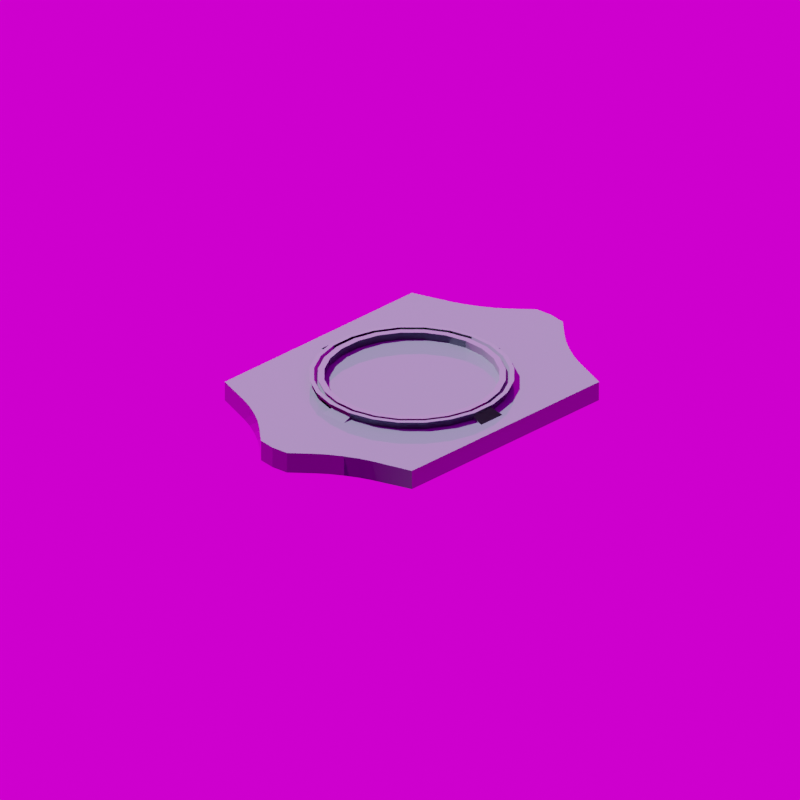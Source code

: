 # Source: iss_itdp_icon.blend  (saved by Blender 4.2.66; exported with 4.5.12 LTS)
import bpy
from mathutils import Matrix  # noqa: F401  (used for matrix-valued properties, if any)

bpy.ops.wm.read_factory_settings(use_empty=True)
scene = bpy.context.scene
scene.name = 'Scene'

# ---- collections
col_add_model_here = bpy.data.collections.new('ADD MODEL HERE!'); scene.collection.children.link(col_add_model_here)
col_lighting___cameras = bpy.data.collections.new('Lighting & Cameras'); scene.collection.children.link(col_lighting___cameras)
col_directions = bpy.data.collections.new('Directions'); scene.collection.children.link(col_directions)

# ---- images (referenced by path relative to the original .blend; pixels are not part of the script)
import os
ASSET_DIR = os.environ.get("B2B_ASSET_DIR", "")  # directory of the original .blend (textures are referenced by path, not embedded)
HERE = os.path.dirname(os.path.abspath(__file__))  # packed textures are extracted next to this script under _unpacked/

def load_image(name, relpath, width, height, colorspace="sRGB"):
    """Load a texture the original file referenced (path relative to the .blend, or extracted next to this script)."""
    p = next((c for c in (os.path.join(HERE, relpath), os.path.join(ASSET_DIR, relpath)) if relpath and os.path.exists(c)), "")
    if p:
        img = bpy.data.images.load(p, check_existing=True)
        img.name = name
    else:  # same state as the original file: an image datablock whose file is absent (Cycles renders it pink)
        img = bpy.data.images.new(name, width, height)
        img.source = "FILE"
        img.filepath = "//" + (relpath or name)
    img.colorspace_settings.name = colorspace
    return img
img_iss_itdp_iss_itdp_ambiant_occlusion_jpg = load_image('iss_itdp_iss_itdp_ambiant_occlusion.jpg', 'iss_itdp_iss_itdp_ambiant_occlusion.jpg', 1024, 1024, 'Non-Color')
img_iss_itdp_iss_itdp_albedo_jpg = load_image('iss_itdp_iss_itdp_albedo.jpg', 'iss_itdp_iss_itdp_albedo.jpg', 1024, 1024, 'sRGB')
img_iss_itdp_iss_itdp_normal_jpg = load_image('iss_itdp_iss_itdp_normal.jpg', 'iss_itdp_iss_itdp_normal.jpg', 1024, 1024, 'Non-Color')
img_iss_itdp_iss_itdp_metallic_jpg = load_image('iss_itdp_iss_itdp_metallic.jpg', 'iss_itdp_iss_itdp_metallic.jpg', 1024, 1024, 'Non-Color')
img_sunset_exr = load_image('sunset.exr', 'sunset.exr', 1024, 1024, 'Linear Rec.709')

# ---- materials (node trees are filled in below, after node groups)
mat_ksp2_paintable_material = bpy.data.materials.new('KSP2 Paintable material')
mat_ksp2_paintable_material.use_transparent_shadow = False

# ---- node groups
ng_ksp2paintable = bpy.data.node_groups.new('KSP2Paintable', 'ShaderNodeTree')
_s = ng_ksp2paintable.interface.new_socket(name='Shader', in_out='OUTPUT', socket_type='NodeSocketShader')
_s = ng_ksp2paintable.interface.new_socket(name='Base Paint', in_out='INPUT', socket_type='NodeSocketColor')
_s.default_value = (0.3864, 0.402, 0.4287, 1.0)
_s = ng_ksp2paintable.interface.new_socket(name='Base Paint Opacity', in_out='INPUT', socket_type='NodeSocketFloat')
_s.default_value = 1.0
_s.min_value = 0.0
_s.max_value = 1.0
_s = ng_ksp2paintable.interface.new_socket(name='Accent Paint', in_out='INPUT', socket_type='NodeSocketColor')
_s.default_value = (0.1413, 0.1651, 0.2307, 1.0)
_s = ng_ksp2paintable.interface.new_socket(name='Accent Paint Opacity', in_out='INPUT', socket_type='NodeSocketFloat')
_s.default_value = 1.0
_s.min_value = 0.0
_s.max_value = 1.0
_s = ng_ksp2paintable.interface.new_socket(name='Diffuse', in_out='INPUT', socket_type='NodeSocketColor')
_s.default_value = (0.8, 0.8, 0.8, 1.0)
_s = ng_ksp2paintable.interface.new_socket(name='Metallic', in_out='INPUT', socket_type='NodeSocketFloat')
_s.subtype = 'FACTOR'
_s.min_value = 0.0
_s.max_value = 1.0
_s = ng_ksp2paintable.interface.new_socket(name='Smoothness (Metallic Alpha)', in_out='INPUT', socket_type='NodeSocketColor')
_s = ng_ksp2paintable.interface.new_socket(name='Normal Map', in_out='INPUT', socket_type='NodeSocketColor')
_s.default_value = (0.5, 0.5, 1.0, 1.0)
_s = ng_ksp2paintable.interface.new_socket(name='PaintMap', in_out='INPUT', socket_type='NodeSocketColor')
_s.default_value = (0.8, 0.8, 0.8, 1.0)
_s = ng_ksp2paintable.interface.new_socket(name='PM Smooth (Alpha)', in_out='INPUT', socket_type='NodeSocketColor')
_s = ng_ksp2paintable.interface.new_socket(name='Occlusion', in_out='INPUT', socket_type='NodeSocketColor')
_s = ng_ksp2paintable.interface.new_socket(name='Occlusion Strength', in_out='INPUT', socket_type='NodeSocketFloat')
_s.default_value = 0.5
_s.min_value = 0.0
_s.max_value = 1.0
_N = ng_ksp2paintable.nodes; _L = ng_ksp2paintable.links
n0 = _N.new('ShaderNodeInvert'); n0.name = 'Invert'; n0.location = (-503, 171)
n1 = _N.new('ShaderNodeBsdfPrincipled'); n1.name = 'Principled BSDF'; n1.location = (-285, 513)
n1.distribution = 'GGX'
n1.subsurface_method = 'RANDOM_WALK_SKIN'
n1.inputs[3].default_value = 1.45
n1.inputs[27].default_value = (0.0, 0.0, 0.0, 1.0)
n1.inputs[28].default_value = 1.0
n2 = _N.new('ShaderNodeBsdfPrincipled'); n2.name = 'Principled BSDF.001'; n2.location = (-158, -275)
n2.distribution = 'GGX'
n2.subsurface_method = 'RANDOM_WALK_SKIN'
n2.inputs[3].default_value = 1.45
n2.inputs[27].default_value = (0.0, 0.0, 0.0, 1.0)
n2.inputs[28].default_value = 1.0
n3 = _N.new('ShaderNodeMixShader'); n3.name = 'Mix Shader'; n3.location = (172, 510)
n4 = _N.new('ShaderNodeMix'); n4.name = 'Mix.001'; n4.location = (-7, 337)
n4.data_type = 'RGBA'
n4.inputs[6].default_value = (0.0, 0.0, 0.0, 1.0)
n5 = _N.new('ShaderNodeNormalMap'); n5.name = 'Normal Map'; n5.location = (-731, -155)
n6 = _N.new('ShaderNodeMixShader'); n6.name = 'Mix Shader.001'; n6.location = (513, 523)
n7 = _N.new('ShaderNodeMix'); n7.name = 'Mix.003'; n7.location = (273, 368)
n7.data_type = 'RGBA'
n7.inputs[6].default_value = (0.0, 0.0, 0.0, 1.0)
n8 = _N.new('ShaderNodeBsdfPrincipled'); n8.name = 'Principled BSDF.002'; n8.location = (223, -70)
n8.distribution = 'GGX'
n8.subsurface_method = 'RANDOM_WALK_SKIN'
n8.inputs[3].default_value = 1.45
n8.inputs[27].default_value = (0.0, 0.0, 0.0, 1.0)
n8.inputs[28].default_value = 1.0
n9 = _N.new('ShaderNodeSeparateColor'); n9.name = 'Separate Color'; n9.location = (-700, -416)
n10 = _N.new('NodeGroupOutput'); n10.name = 'Group Output'; n10.location = (703, -48)
n11 = _N.new('ShaderNodeInvert'); n11.name = 'Invert.001'; n11.location = (-685, -618)
n12 = _N.new('ShaderNodeMix'); n12.name = 'Mix.002'; n12.location = (-42, -53)
n12.data_type = 'RGBA'
n12.blend_type = 'MULTIPLY'
n12.inputs[0].default_value = 1.0
n13 = _N.new('ShaderNodeMix'); n13.name = 'Mix'; n13.location = (-418, -351)
n13.data_type = 'RGBA'
n13.blend_type = 'MULTIPLY'
n13.inputs[0].default_value = 1.0
n14 = _N.new('ShaderNodeMix'); n14.name = 'Mix.004'; n14.location = (-505, 512)
n14.data_type = 'RGBA'
n14.blend_type = 'MULTIPLY'
n15 = _N.new('NodeGroupInput'); n15.name = 'Group Input'; n15.location = (-1394, 79)
_L.new(n6.outputs[0], n10.inputs[0])
_L.new(n14.outputs[2], n1.inputs[0])
_L.new(n15.outputs[5], n1.inputs[1])
_L.new(n15.outputs[6], n0.inputs[1])
_L.new(n15.outputs[7], n5.inputs[1])
_L.new(n15.outputs[8], n9.inputs[0])
_L.new(n15.outputs[9], n11.inputs[1])
_L.new(n0.outputs[0], n1.inputs[2])
_L.new(n5.outputs[0], n1.inputs[5])
_L.new(n13.outputs[2], n2.inputs[0])
_L.new(n9.outputs[2], n13.inputs[7])
_L.new(n1.outputs[0], n3.inputs[1])
_L.new(n4.outputs[2], n3.inputs[0])
_L.new(n2.outputs[0], n3.inputs[2])
_L.new(n9.outputs[1], n4.inputs[7])
_L.new(n11.outputs[0], n2.inputs[2])
_L.new(n12.outputs[2], n8.inputs[0])
_L.new(n9.outputs[2], n12.inputs[7])
_L.new(n11.outputs[0], n8.inputs[2])
_L.new(n3.outputs[0], n6.inputs[1])
_L.new(n7.outputs[2], n6.inputs[0])
_L.new(n8.outputs[0], n6.inputs[2])
_L.new(n9.outputs[0], n7.inputs[7])
_L.new(n5.outputs[0], n2.inputs[5])
_L.new(n5.outputs[0], n8.inputs[5])
_L.new(n15.outputs[0], n13.inputs[6])
_L.new(n15.outputs[2], n12.inputs[6])
_L.new(n15.outputs[3], n7.inputs[0])
_L.new(n15.outputs[1], n4.inputs[0])
_L.new(n15.outputs[4], n14.inputs[6])
_L.new(n15.outputs[10], n14.inputs[7])
_L.new(n15.outputs[11], n14.inputs[0])
n10.is_active_output = True

# ---- material node trees
mat_ksp2_paintable_material.use_nodes = True; mat_ksp2_paintable_material.node_tree.nodes.clear()
_N = mat_ksp2_paintable_material.node_tree.nodes; _L = mat_ksp2_paintable_material.node_tree.links
n0 = _N.new('NodeFrame'); n0.name = 'Frame.003'; n0.location = (955, -272)
n0.label = 'PaintMap '
n0.width = 300
n1 = _N.new('NodeFrame'); n1.name = 'Frame.009'; n1.location = (1443, -264)
n1.label = 'Important Note:'
n1.width = 938
n1.label_size = 25
n2 = _N.new('NodeFrame'); n2.name = 'Frame.010'; n2.location = (30, -46)
n2.label = 'If not using an occlusion texture, set occlusion strength to 0.'
n2.width = 878
n2.label_size = 30
n3 = _N.new('NodeFrame'); n3.name = 'Frame.005'; n3.location = (1441, 450)
n3.label = 'Directions:'
n3.width = 934
n3.label_size = 25
n4 = _N.new('NodeFrame'); n4.name = 'Frame.006'; n4.location = (30, -46)
n4.label = ' Assign your Textures to the corresponding nodes.'
n4.width = 874
n4.label_size = 35
n5 = _N.new('NodeFrame'); n5.name = 'Frame.007'; n5.location = (1443, 314)
n5.label = 'Important Note:'
n5.width = 938
n5.label_size = 25
n6 = _N.new('NodeFrame'); n6.name = 'Frame.008'; n6.location = (30, -46)
n6.label = 'Metallic, Normal, and AO maps *need* to be set as Non-Color.'
n6.width = 878
n6.label_size = 30
n7 = _N.new('NodeFrame'); n7.name = 'Frame.004'; n7.location = (964, -649)
n7.label = 'AO (Occlusion) Map'
n7.width = 300
n8 = _N.new('NodeFrame'); n8.name = 'Frame'; n8.location = (957, 746)
n8.label = 'DIffuse Texture'
n8.width = 298
n9 = _N.new('NodeFrame'); n9.name = 'Frame.001'; n9.location = (988, 353)
n9.label = 'Metallic-Smoothness Texture'
n9.width = 300
n10 = _N.new('NodeFrame'); n10.name = 'Frame.002'; n10.location = (648, 64)
n10.label = 'Normal Map'
n10.width = 300
n11 = _N.new('ShaderNodeTexImage'); n11.name = 'Image Texture.004'; n11.location = (30, -40)
n12 = _N.new('ShaderNodeGroup'); n12.name = 'KSP2_Paintable'; n12.location = (1522, 139)
n12.label = 'KSP2 Paintable'
n12.width = 247
n12.node_tree = ng_ksp2paintable
n12.inputs[0].default_value = (0.3864, 0.402, 0.4287, 1.0)
n12.inputs[1].default_value = 1.0
n12.inputs[2].default_value = (0.1413, 0.1651, 0.2307, 1.0)
n12.inputs[3].default_value = 1.0
n12.inputs[11].default_value = 1.0
n13 = _N.new('ShaderNodeOutputMaterial'); n13.name = 'Material Output'; n13.location = (1853, 134)
n14 = _N.new('ShaderNodeTexImage'); n14.name = 'Image Texture'; n14.location = (30, -40)
n14.image = img_iss_itdp_iss_itdp_ambiant_occlusion_jpg
n15 = _N.new('ShaderNodeTexImage'); n15.name = 'Image Texture.001'; n15.location = (30, -40)
n15.width = 238
n15.image = img_iss_itdp_iss_itdp_albedo_jpg
n16 = _N.new('ShaderNodeTexImage'); n16.name = 'Image Texture.003'; n16.location = (30, -40)
n16.image = img_iss_itdp_iss_itdp_normal_jpg
n17 = _N.new('ShaderNodeTexImage'); n17.name = 'Image Texture.002'; n17.location = (30, -40)
n17.image = img_iss_itdp_iss_itdp_metallic_jpg
n2.parent = n1
n4.parent = n3
n6.parent = n5
n11.parent = n0
n14.parent = n7
n15.parent = n8
n16.parent = n10
n17.parent = n9
_L.new(n12.outputs[0], n13.inputs[0])
_L.new(n15.outputs[0], n12.inputs[4])
_L.new(n17.outputs[0], n12.inputs[5])
_L.new(n17.outputs[1], n12.inputs[6])
_L.new(n11.outputs[0], n12.inputs[8])
_L.new(n11.outputs[1], n12.inputs[9])
_L.new(n14.outputs[0], n12.inputs[10])
_L.new(n16.outputs[0], n12.inputs[7])
n13.is_active_output = True

# ---- world
world_world_001 = bpy.data.worlds.new('World.001'); scene.world = world_world_001
world_world_001.use_nodes = True; world_world_001.node_tree.nodes.clear()
_N = world_world_001.node_tree.nodes; _L = world_world_001.node_tree.links
n0 = _N.new('ShaderNodeBackground'); n0.name = 'Background'; n0.location = (10, 300)
n1 = _N.new('ShaderNodeOutputWorld'); n1.name = 'World Output'; n1.location = (300, 300)
n2 = _N.new('ShaderNodeTexEnvironment'); n2.name = 'Texture d’environnement'; n2.location = (-280, 280)
n2.image = img_sunset_exr
_L.new(n0.outputs[0], n1.inputs[0])
_L.new(n2.outputs[0], n0.inputs[0])
n1.is_active_output = True
world_world_001.use_sun_shadow = False
world_world_001.sun_shadow_jitter_overblur = 0.0

# ---- cameras
cam_camera = bpy.data.cameras.new('Camera')
cam_camera.type = 'ORTHO'
cam_camera.ortho_scale = 3.5
cam_camera_001 = bpy.data.cameras.new('Camera.001')
cam_camera_001.type = 'ORTHO'
cam_camera_001.ortho_scale = 4.0
cam_camera_002 = bpy.data.cameras.new('Camera.002')
cam_camera_002.type = 'ORTHO'
cam_camera_002.ortho_scale = 9.1
cam_camera_002.shift_x = -0.19
cam_camera_003 = bpy.data.cameras.new('Camera.003')
cam_camera_003.type = 'ORTHO'
cam_camera_003.ortho_scale = 4.0
cam_camera_004 = bpy.data.cameras.new('Camera.004')
cam_camera_004.type = 'ORTHO'
cam_camera_004.ortho_scale = 2.0
cam_camera_005 = bpy.data.cameras.new('Camera.005')
cam_camera_005.type = 'ORTHO'
cam_camera_005.ortho_scale = 9.4
cam_camera_006 = bpy.data.cameras.new('Camera.006')
cam_camera_006.type = 'ORTHO'
cam_camera_006.ortho_scale = 9.0

# ---- lights
light_sun = bpy.data.lights.new('Sun', 'SUN')
light_sun.transmission_factor = 0.0
light_sun.energy = 7.0
light_sun.shadow_soft_size = 0.125

# ---- meshes
me_cube_001 = bpy.data.meshes.new('Cube.001')
me_cube_001.from_pydata([(-1.0, -1.0, -1.0), (-1.0, -1.0, 1.0), (-1.0, 1.0, -1.0), (-1.0, 1.0, 1.0), (1.0, -1.0, -1.0), (1.0, -1.0, 1.0), (1.0, 1.0, -1.0), (1.0, 1.0, 1.0), (-1.0, -1.0, 0.0), (-1.0, 1.0, 0.0), (1.0, 1.0, 0.0), (1.0, -1.0, 0.0), (-1.281, 0.0, -1.088), (-1.474, -0.1387, -1.072), (-1.49, 0.0, -1.074), (-1.474, 0.1387, -1.072), (-1.281, 0.0, 1.088), (-1.474, 0.1387, 1.072), (-1.49, 0.0, 1.074), (-1.474, -0.1387, 1.072), (1.281, 0.0, -1.088), (1.474, 0.1387, -1.072), (1.49, 0.0, -1.074), (1.474, -0.1387, -1.072), (1.281, 0.0, 1.088), (1.474, -0.1387, 1.072), (1.49, 0.0, 1.074), (1.474, 0.1387, 1.072), (1.474, 0.1387, 0.0), (1.49, 0.0, 0.0), (1.474, -0.1387, 0.0), (-1.474, -0.1387, 0.0), (-1.49, 0.0, 0.0), (-1.474, 0.1387, 0.0), (-1.109, -0.6812, -1.039), (-1.333, -0.2982, -1.069), (-1.229, -0.246, -1.076), (-1.148, -0.5864, -1.049), (-1.205, -0.4803, -1.059), (-1.269, -0.3791, -1.065), (-1.333, 0.2982, -1.069), (-1.109, 0.6812, -1.039), (-1.229, 0.246, -1.076), (-1.269, 0.3791, -1.065), (-1.205, 0.4803, -1.059), (-1.148, 0.5864, -1.049), (-1.109, 0.6812, 1.039), (-1.333, 0.2982, 1.069), (-1.229, 0.246, 1.076), (-1.148, 0.5864, 1.049), (-1.205, 0.4803, 1.059), (-1.269, 0.3791, 1.065), (-1.333, -0.2982, 1.069), (-1.109, -0.6812, 1.039), (-1.229, -0.246, 1.076), (-1.269, -0.3791, 1.065), (-1.205, -0.4803, 1.059), (-1.148, -0.5864, 1.049), (1.109, 0.6812, -1.039), (1.333, 0.2982, -1.069), (1.229, 0.246, -1.076), (1.148, 0.5864, -1.049), (1.205, 0.4803, -1.059), (1.269, 0.3791, -1.065), (1.333, -0.2982, -1.069), (1.109, -0.6812, -1.039), (1.229, -0.246, -1.076), (1.269, -0.3791, -1.065), (1.205, -0.4803, -1.059), (1.148, -0.5864, -1.049), (1.109, -0.6812, 1.039), (1.333, -0.2982, 1.069), (1.229, -0.246, 1.076), (1.148, -0.5864, 1.049), (1.205, -0.4803, 1.059), (1.269, -0.3791, 1.065), (1.333, 0.2982, 1.069), (1.109, 0.6812, 1.039), (1.229, 0.246, 1.076), (1.269, 0.3791, 1.065), (1.205, 0.4803, 1.059), (1.148, 0.5864, 1.049), (1.109, 0.6812, 0.0), (1.333, 0.2982, 0.0), (1.148, 0.5864, 0.0), (1.205, 0.4803, 0.0), (1.269, 0.3791, 0.0), (1.333, -0.2982, 0.0), (1.109, -0.6812, 0.0), (1.269, -0.3791, 0.0), (1.205, -0.4803, 0.0), (1.148, -0.5864, 0.0), (-1.109, -0.6812, 0.0), (-1.333, -0.2982, 0.0), (-1.148, -0.5864, 0.0), (-1.205, -0.4803, 0.0), (-1.269, -0.3791, 0.0), (-1.333, 0.2982, 0.0), (-1.109, 0.6812, 0.0), (-1.269, 0.3791, 0.0), (-1.205, 0.4803, 0.0), (-1.148, 0.5864, 0.0)], [], [(60, 59, 21, 20), (9, 3, 7, 10), (11, 5, 1, 8), (2, 6, 58, 60, 20, 12, 42, 41), (87, 64, 23, 30), (70, 72, 24, 16, 54, 53, 1, 5), (97, 40, 15, 33), (4, 11, 8, 0), (27, 28, 83, 76), (72, 71, 25, 24), (2, 9, 10, 6), (19, 31, 93, 52), (48, 47, 17, 16), (7, 3, 46, 48, 16, 24, 78, 77), (31, 13, 35, 93), (13, 14, 12), (14, 15, 12), (41, 98, 9, 2), (47, 97, 33, 17), (17, 18, 16), (18, 19, 16), (8, 1, 53, 92), (28, 21, 59, 83), (21, 22, 20), (22, 23, 20), (65, 88, 11, 4), (71, 87, 30, 25), (25, 26, 24), (26, 27, 24), (10, 7, 77, 82), (23, 64, 66, 20), (30, 23, 22, 29), (29, 22, 21, 28), (6, 10, 82, 58), (88, 70, 5, 11), (25, 30, 29, 26), (26, 29, 28, 27), (27, 76, 78, 24), (15, 40, 42, 12), (33, 15, 14, 32), (32, 14, 13, 31), (0, 8, 92, 34), (98, 46, 3, 9), (17, 33, 32, 18), (18, 32, 31, 19), (19, 52, 54, 16), (34, 36, 12, 20, 66, 65, 4, 0), (34, 37, 36), (37, 38, 36), (38, 39, 36), (39, 35, 36), (40, 43, 42), (43, 44, 42), (44, 45, 42), (45, 41, 42), (46, 49, 48), (49, 50, 48), (50, 51, 48), (51, 47, 48), (52, 55, 54), (55, 56, 54), (56, 57, 54), (57, 53, 54), (58, 61, 60), (61, 62, 60), (62, 63, 60), (63, 59, 60), (64, 67, 66), (67, 68, 66), (68, 69, 66), (69, 65, 66), (70, 73, 72), (73, 74, 72), (74, 75, 72), (75, 71, 72), (76, 79, 78), (79, 80, 78), (80, 81, 78), (81, 77, 78), (88, 65, 69, 91), (91, 69, 68, 90), (90, 68, 67, 89), (89, 67, 64, 87), (58, 82, 84, 61), (61, 84, 85, 62), (62, 85, 86, 63), (63, 86, 83, 59), (70, 88, 91, 73), (73, 91, 90, 74), (74, 90, 89, 75), (75, 89, 87, 71), (82, 77, 81, 84), (84, 81, 80, 85), (85, 80, 79, 86), (86, 79, 76, 83), (98, 41, 45, 101), (101, 45, 44, 100), (100, 44, 43, 99), (99, 43, 40, 97), (34, 92, 94, 37), (37, 94, 95, 38), (38, 95, 96, 39), (39, 96, 93, 35), (46, 98, 101, 49), (49, 101, 100, 50), (50, 100, 99, 51), (51, 99, 97, 47), (92, 53, 57, 94), (94, 57, 56, 95), (95, 56, 55, 96), (96, 55, 52, 93), (36, 35, 13, 12)])
me_cube_001.polygons.foreach_set('use_smooth', [True] * 112)
_k = set([(0, 4), (0, 8), (0, 34), (1, 5), (1, 8), (1, 53), (2, 6), (2, 9), (2, 41), (3, 7), (3, 9), (3, 46), (4, 11), (4, 65), (5, 11), (5, 70), (6, 10), (6, 58), (7, 10), (7, 77), (13, 14), (13, 31), (13, 35), (14, 15), (15, 33), (15, 40), (17, 18), (17, 33), (17, 47), (18, 19), (19, 31), (19, 52), (21, 22), (21, 28), (21, 59), (22, 23), (23, 30), (23, 64), (25, 26), (25, 30), (25, 71), (26, 27), (27, 28), (27, 76), (34, 37), (35, 39), (37, 38), (38, 39), (40, 43), (41, 45), (43, 44), (44, 45), (46, 49), (47, 51), (49, 50), (50, 51), (52, 55), (53, 57), (55, 56), (56, 57), (58, 61), (59, 63), (61, 62), (62, 63), (64, 67), (65, 69), (67, 68), (68, 69), (70, 73), (71, 75), (73, 74), (74, 75), (76, 79), (77, 81), (79, 80), (80, 81)])
me_cube_001.attributes.new('sharp_edge', 'BOOLEAN', 'EDGE').data.foreach_set('value', [ (min(e.vertices), max(e.vertices)) in _k for e in me_cube_001.edges])
_uv = me_cube_001.uv_layers.new(name='CarteUV')
_uv.uv.foreach_set('vector', [0.4133, 0.3447, 0.4199, 0.3578, 0.3997, 0.3758, 0.3822, 0.3513, 0.001967, 0.5059, 0.001967, 0.3794, 0.1296, 0.3794, 0.1296, 0.5059, 0.7173, 0.2544, 0.5908, 0.2544, 0.5908, 0.001259, 0.7173, 0.001259, 0.5087, 0.06264, 0.5087, 0.3157, 0.4684, 0.3295, 0.4133, 0.3447, 0.3822, 0.3513, 0.3822, 0.02706, 0.4133, 0.03367, 0.4684, 0.04886, 0.5284, 0.1366, 0.5284, 0.2719, 0.5105, 0.2723, 0.5105, 0.1366, 0.0416, 0.04886, 0.09667, 0.03367, 0.1278, 0.02706, 0.1278, 0.3513, 0.09667, 0.3447, 0.0416, 0.3295, 0.001259, 0.3157, 0.001259, 0.06264, 0.4221, 0.4773, 0.5574, 0.4773, 0.5578, 0.5038, 0.4221, 0.5038, 0.8439, 0.2544, 0.7173, 0.2544, 0.7173, 0.001259, 0.8439, 0.001259, 0.254, 0.3702, 0.254, 0.5059, 0.2275, 0.5059, 0.2275, 0.3707, 0.09667, 0.03367, 0.09008, 0.02056, 0.1103, 0.002592, 0.1278, 0.02706, 0.001967, 0.6325, 0.001967, 0.5059, 0.1296, 0.5059, 0.1296, 0.6325, 0.2868, 0.5359, 0.4224, 0.5359, 0.4224, 0.5539, 0.2872, 0.5539, 0.1589, 0.3447, 0.1655, 0.3578, 0.1454, 0.3758, 0.1278, 0.3513, 0.2544, 0.06264, 0.2544, 0.3157, 0.214, 0.3295, 0.1589, 0.3447, 0.1278, 0.3513, 0.1278, 0.02706, 0.1589, 0.03367, 0.214, 0.04886, 0.4224, 0.5359, 0.5581, 0.5359, 0.5577, 0.5539, 0.4224, 0.5539, 0.3646, 0.002592, 0.3822, 0.0005768, 0.3822, 0.02706, 0.3822, 0.0005768, 0.3997, 0.002592, 0.3822, 0.02706, 0.5536, 0.4212, 0.4221, 0.4212, 0.4221, 0.3794, 0.5487, 0.3794, 0.2869, 0.4773, 0.4221, 0.4773, 0.4221, 0.5038, 0.2864, 0.5038, 0.1454, 0.3758, 0.1278, 0.3778, 0.1278, 0.3513, 0.1278, 0.3778, 0.1103, 0.3758, 0.1278, 0.3513, 0.5458, 0.1354, 0.5458, 0.008812, 0.5737, 0.003878, 0.5737, 0.1354, 0.254, 0.5059, 0.254, 0.6416, 0.2275, 0.6411, 0.2275, 0.5059, 0.3997, 0.3758, 0.3822, 0.3778, 0.3822, 0.3513, 0.3822, 0.3778, 0.3646, 0.3758, 0.3822, 0.3513, 0.5766, 0.5347, 0.5766, 0.4032, 0.6045, 0.4032, 0.6045, 0.5297, 0.5284, 0.001398, 0.5284, 0.1366, 0.5105, 0.1366, 0.5105, 0.0009747, 0.1103, 0.002592, 0.1278, 0.0005768, 0.1278, 0.02706, 0.1278, 0.0005768, 0.1454, 0.002592, 0.1278, 0.02706, 0.1296, 0.5059, 0.1296, 0.3794, 0.1713, 0.3744, 0.1713, 0.5059, 0.3646, 0.3758, 0.3444, 0.3578, 0.351, 0.3447, 0.3822, 0.3513, 0.2843, 0.5059, 0.2843, 0.6416, 0.2701, 0.6419, 0.2701, 0.5059, 0.2701, 0.5059, 0.2701, 0.6419, 0.254, 0.6416, 0.254, 0.5059, 0.1296, 0.6325, 0.1296, 0.5059, 0.1713, 0.5059, 0.1713, 0.6374, 0.5766, 0.4032, 0.5766, 0.2717, 0.6045, 0.2766, 0.6045, 0.4032, 0.2843, 0.3702, 0.2843, 0.5059, 0.2701, 0.5059, 0.2701, 0.3699, 0.2701, 0.3699, 0.2701, 0.5059, 0.254, 0.5059, 0.254, 0.3702, 0.1454, 0.002592, 0.1655, 0.02056, 0.1589, 0.03367, 0.1278, 0.02706, 0.3997, 0.002592, 0.4199, 0.02056, 0.4133, 0.03367, 0.3822, 0.02706, 0.4221, 0.5038, 0.5578, 0.5038, 0.5581, 0.52, 0.4221, 0.52, 0.4221, 0.52, 0.5581, 0.52, 0.5578, 0.5342, 0.4221, 0.5342, 0.5458, 0.2619, 0.5458, 0.1354, 0.5737, 0.1354, 0.5737, 0.2668, 0.4221, 0.4212, 0.2906, 0.4212, 0.2956, 0.3794, 0.4221, 0.3794, 0.2864, 0.5038, 0.4221, 0.5038, 0.4221, 0.52, 0.2861, 0.52, 0.2861, 0.52, 0.4221, 0.52, 0.4221, 0.5342, 0.2864, 0.5342, 0.1103, 0.3758, 0.09008, 0.3578, 0.09667, 0.3447, 0.1278, 0.3513, 0.296, 0.04886, 0.351, 0.03367, 0.3822, 0.02706, 0.3822, 0.3513, 0.351, 0.3447, 0.296, 0.3295, 0.2556, 0.3157, 0.2556, 0.06264, 0.296, 0.04886, 0.308, 0.04386, 0.351, 0.03367, 0.308, 0.04386, 0.3214, 0.03673, 0.351, 0.03367, 0.3214, 0.03673, 0.3342, 0.02855, 0.351, 0.03367, 0.3342, 0.02855, 0.3444, 0.02056, 0.351, 0.03367, 0.4199, 0.02056, 0.4301, 0.02855, 0.4133, 0.03367, 0.4301, 0.02855, 0.443, 0.03673, 0.4133, 0.03367, 0.443, 0.03673, 0.4564, 0.04386, 0.4133, 0.03367, 0.4564, 0.04386, 0.4684, 0.04886, 0.4133, 0.03367, 0.214, 0.3295, 0.202, 0.3345, 0.1589, 0.3447, 0.202, 0.3345, 0.1886, 0.3416, 0.1589, 0.3447, 0.1886, 0.3416, 0.1758, 0.3498, 0.1589, 0.3447, 0.1758, 0.3498, 0.1655, 0.3578, 0.1589, 0.3447, 0.09008, 0.3578, 0.07983, 0.3498, 0.09667, 0.3447, 0.07983, 0.3498, 0.06702, 0.3416, 0.09667, 0.3447, 0.06702, 0.3416, 0.0536, 0.3345, 0.09667, 0.3447, 0.0536, 0.3345, 0.0416, 0.3295, 0.09667, 0.3447, 0.4684, 0.3295, 0.4564, 0.3345, 0.4133, 0.3447, 0.4564, 0.3345, 0.443, 0.3416, 0.4133, 0.3447, 0.443, 0.3416, 0.4301, 0.3498, 0.4133, 0.3447, 0.4301, 0.3498, 0.4199, 0.3578, 0.4133, 0.3447, 0.3444, 0.3578, 0.3342, 0.3498, 0.351, 0.3447, 0.3342, 0.3498, 0.3214, 0.3416, 0.351, 0.3447, 0.3214, 0.3416, 0.308, 0.3345, 0.351, 0.3447, 0.308, 0.3345, 0.296, 0.3295, 0.351, 0.3447, 0.0416, 0.04886, 0.0536, 0.04386, 0.09667, 0.03367, 0.0536, 0.04386, 0.06702, 0.03673, 0.09667, 0.03367, 0.06702, 0.03673, 0.07983, 0.02855, 0.09667, 0.03367, 0.07983, 0.02855, 0.09008, 0.02056, 0.09667, 0.03367, 0.1655, 0.02056, 0.1758, 0.02855, 0.1589, 0.03367, 0.1758, 0.02855, 0.1886, 0.03673, 0.1589, 0.03367, 0.1886, 0.03673, 0.202, 0.04386, 0.1589, 0.03367, 0.202, 0.04386, 0.214, 0.04886, 0.1589, 0.03367, 0.5766, 0.4032, 0.5766, 0.5347, 0.5687, 0.536, 0.5687, 0.4032, 0.5687, 0.4032, 0.5687, 0.536, 0.5607, 0.5371, 0.5607, 0.4032, 0.5446, 0.1366, 0.5446, 0.2706, 0.5364, 0.2715, 0.5364, 0.1366, 0.5364, 0.1366, 0.5364, 0.2715, 0.5284, 0.2719, 0.5284, 0.1366, 0.1713, 0.6374, 0.1713, 0.5059, 0.1842, 0.5059, 0.1842, 0.6387, 0.1842, 0.6387, 0.1842, 0.5059, 0.1994, 0.5059, 0.1994, 0.6399, 0.1994, 0.6399, 0.1994, 0.5059, 0.2146, 0.5059, 0.2146, 0.6407, 0.2146, 0.6407, 0.2146, 0.5059, 0.2275, 0.5059, 0.2275, 0.6411, 0.5766, 0.2717, 0.5766, 0.4032, 0.5687, 0.4032, 0.5687, 0.2704, 0.5687, 0.2704, 0.5687, 0.4032, 0.5607, 0.4032, 0.5607, 0.2692, 0.5446, 0.002685, 0.5446, 0.1366, 0.5364, 0.1366, 0.5364, 0.001822, 0.5364, 0.001822, 0.5364, 0.1366, 0.5284, 0.1366, 0.5284, 0.001398, 0.1713, 0.5059, 0.1713, 0.3744, 0.1842, 0.3731, 0.1842, 0.5059, 0.1842, 0.5059, 0.1842, 0.3731, 0.1994, 0.3719, 0.1994, 0.5059, 0.1994, 0.5059, 0.1994, 0.3719, 0.2146, 0.3711, 0.2146, 0.5059, 0.2146, 0.5059, 0.2146, 0.3711, 0.2275, 0.3707, 0.2275, 0.5059, 0.4221, 0.4212, 0.5536, 0.4212, 0.5549, 0.4341, 0.4221, 0.4341, 0.4221, 0.4341, 0.5549, 0.4341, 0.5561, 0.4493, 0.4221, 0.4493, 0.4221, 0.4493, 0.5561, 0.4493, 0.5569, 0.4645, 0.4221, 0.4645, 0.4221, 0.4645, 0.5569, 0.4645, 0.5574, 0.4773, 0.4221, 0.4773, 0.5737, 0.2668, 0.5737, 0.1354, 0.5815, 0.1354, 0.5815, 0.2681, 0.5815, 0.2681, 0.5815, 0.1354, 0.5895, 0.1354, 0.5895, 0.2693, 0.5564, 0.5701, 0.4224, 0.5701, 0.4224, 0.5619, 0.5572, 0.5619, 0.5572, 0.5619, 0.4224, 0.5619, 0.4224, 0.5539, 0.5577, 0.5539, 0.2906, 0.4212, 0.4221, 0.4212, 0.4221, 0.4341, 0.2893, 0.4341, 0.2893, 0.4341, 0.4221, 0.4341, 0.4221, 0.4493, 0.2882, 0.4493, 0.2882, 0.4493, 0.4221, 0.4493, 0.4221, 0.4645, 0.2873, 0.4645, 0.2873, 0.4645, 0.4221, 0.4645, 0.4221, 0.4773, 0.2869, 0.4773, 0.5737, 0.1354, 0.5737, 0.003878, 0.5815, 0.002576, 0.5815, 0.1354, 0.5815, 0.1354, 0.5815, 0.002576, 0.5895, 0.001404, 0.5895, 0.1354, 0.4224, 0.5701, 0.2885, 0.5701, 0.2876, 0.5619, 0.4224, 0.5619, 0.4224, 0.5619, 0.2876, 0.5619, 0.2872, 0.5539, 0.4224, 0.5539, 0.351, 0.03367, 0.3444, 0.02056, 0.3646, 0.002592, 0.3822, 0.02706])
me_cube_001.materials.append(mat_ksp2_paintable_material)
me_cube_001.update()
me_cube_001.normals_split_custom_set([tuple(v) for v in zip(*[iter([0.01512, 0.07349, -0.9972, 0.0374, 0.06133, -0.9974, 0.04949, 0.04306, -0.9978, 0.02716, -8.33e-09, -0.9996, 0.0, 1.0, 0.0, 0.0, 1.0, 0.0, 0.0, 1.0, 0.0, 0.0, 1.0, 0.0, 0.0, -1.0, 0.0, 0.0, -1.0, 0.0, 0.0, -1.0, 0.0, 0.0, -1.0, 0.0, -1.287e-08, 0.0855, -0.9963, -1.287e-08, 0.0855, -0.9963, -0.00663, 0.08364, -0.9965, 0.01512, 0.07349, -0.9972, 0.02716, -8.33e-09, -0.9996, -0.02716, 8.33e-09, -0.9996, -0.01512, 0.07349, -0.9972, 0.00663, 0.08364, -0.9965, 0.7681, -0.6404, 0.0, 0.7677, -0.6408, 0.0, 0.7468, -0.665, 0.0, 0.7468, -0.665, 0.0, -0.00663, -0.08364, 0.9965, 0.01512, -0.07349, 0.9972, 0.02716, 7.14e-09, 0.9996, -0.02716, -8.33e-09, 0.9996, -0.01512, -0.07349, 0.9972, 0.00663, -0.08364, 0.9965, -2.574e-08, -0.0855, 0.9963, -2.574e-08, -0.0855, 0.9963, -0.7681, 0.6404, 0.0, -0.7677, 0.6408, 0.0, -0.7468, 0.665, 0.0, -0.7468, 0.665, 0.0, 0.0, -1.0, 0.0, 0.0, -1.0, 0.0, 0.0, -1.0, 0.0, 0.0, -1.0, 0.0, 0.7468, 0.665, 0.0, 0.7468, 0.665, 0.0, 0.7681, 0.6404, 0.0, 0.7677, 0.6408, 0.0, 0.01512, -0.07349, 0.9972, 0.0374, -0.06133, 0.9974, 0.04949, -0.04306, 0.9978, 0.02716, 7.14e-09, 0.9996, 0.0, 1.0, 0.0, 0.0, 1.0, 0.0, 0.0, 1.0, 0.0, 0.0, 1.0, 0.0, -0.7468, -0.665, 0.0, -0.7468, -0.665, 0.0, -0.7681, -0.6404, 0.0, -0.7677, -0.6408, 0.0, -0.01512, 0.07349, 0.9972, -0.0374, 0.06133, 0.9974, -0.04949, 0.04306, 0.9978, -0.02716, -8.33e-09, 0.9996, 1.287e-08, 0.0855, 0.9963, 1.287e-08, 0.0855, 0.9963, 0.00663, 0.08364, 0.9965, -0.01512, 0.07349, 0.9972, -0.02716, -8.33e-09, 0.9996, 0.02716, 7.14e-09, 0.9996, 0.01512, 0.07349, 0.9972, -0.00663, 0.08364, 0.9965, -0.7468, -0.665, 0.0, -0.7468, -0.665, 0.0, -0.7677, -0.6408, 0.0, -0.7681, -0.6404, 0.0, -0.04949, -0.04306, -0.9978, -0.06275, 0.0, -0.998, -0.02716, 8.33e-09, -0.9996, -0.06275, 0.0, -0.998, -0.04949, 0.04306, -0.9978, -0.02716, 8.33e-09, -0.9996, -0.9345, 0.356, 0.0, -0.9353, 0.3539, 0.0, -0.9463, 0.3233, 0.0, -0.9463, 0.3233, 0.0, -0.7677, 0.6408, 0.0, -0.7681, 0.6404, 0.0, -0.7468, 0.665, 0.0, -0.7468, 0.665, 0.0, -0.04949, 0.04306, 0.9978, -0.06275, 0.0, 0.998, -0.02716, -8.33e-09, 0.9996, -0.06275, 0.0, 0.998, -0.04949, -0.04306, 0.9978, -0.02716, -8.33e-09, 0.9996, -0.9463, -0.3233, 0.0, -0.9463, -0.3233, 0.0, -0.9345, -0.356, 0.0, -0.9353, -0.3539, 0.0, 0.7468, 0.665, 0.0, 0.7468, 0.665, 0.0, 0.7677, 0.6408, 0.0, 0.7681, 0.6404, 0.0, 0.04949, 0.04306, -0.9978, 0.06275, 0.0, -0.998, 0.02716, -8.33e-09, -0.9996, 0.06275, 0.0, -0.998, 0.04949, -0.04306, -0.9978, 0.02716, -8.33e-09, -0.9996, 0.9345, -0.356, 0.0, 0.9353, -0.3539, 0.0, 0.9463, -0.3233, 0.0, 0.9463, -0.3233, 0.0, 0.7677, -0.6408, 0.0, 0.7681, -0.6404, 0.0, 0.7468, -0.665, 0.0, 0.7468, -0.665, 0.0, 0.04949, -0.04306, 0.9978, 0.06275, 0.0, 0.998, 0.02716, 7.14e-09, 0.9996, 0.06275, 0.0, 0.998, 0.04949, 0.04306, 0.9978, 0.02716, 7.14e-09, 0.9996, 0.9463, 0.3233, 0.0, 0.9463, 0.3233, 0.0, 0.9345, 0.356, 0.0, 0.9353, 0.3539, 0.0, 0.04949, -0.04306, -0.9978, 0.0374, -0.06133, -0.9974, 0.01512, -0.07349, -0.9972, 0.02716, -8.33e-09, -0.9996, 0.9935, -0.114, 0.0, 0.9935, -0.114, 0.0, 1.0, 0.0, 0.0, 1.0, 0.0, 0.0, 1.0, 0.0, 0.0, 1.0, 0.0, 0.0, 0.9935, 0.114, 0.0, 0.9935, 0.114, 0.0, 0.9463, 0.3233, 0.0, 0.9463, 0.3233, 0.0, 0.9353, 0.3539, 0.0, 0.9345, 0.356, 0.0, 0.9353, -0.3539, 0.0, 0.9345, -0.356, 0.0, 0.9463, -0.3233, 0.0, 0.9463, -0.3233, 0.0, 0.9935, -0.114, 0.0, 0.9935, -0.114, 0.0, 1.0, 0.0, 0.0, 1.0, 0.0, 0.0, 1.0, 0.0, 0.0, 1.0, 0.0, 0.0, 0.9935, 0.114, 0.0, 0.9935, 0.114, 0.0, 0.04949, 0.04306, 0.9978, 0.0374, 0.06133, 0.9974, 0.01512, 0.07349, 0.9972, 0.02716, 7.14e-09, 0.9996, -0.04949, 0.04306, -0.9978, -0.0374, 0.06133, -0.9974, -0.01512, 0.07349, -0.9972, -0.02716, 8.33e-09, -0.9996, -0.9935, 0.114, 0.0, -0.9935, 0.114, 0.0, -1.0, 0.0, 0.0, -1.0, 0.0, 0.0, -1.0, 0.0, 0.0, -1.0, 0.0, 0.0, -0.9935, -0.114, 0.0, -0.9935, -0.114, 0.0, -0.9463, -0.3233, 0.0, -0.9463, -0.3233, 0.0, -0.9353, -0.3539, 0.0, -0.9345, -0.356, 0.0, -0.9353, 0.3539, 0.0, -0.9345, 0.356, 0.0, -0.9463, 0.3233, 0.0, -0.9463, 0.3233, 0.0, -0.9935, 0.114, 0.0, -0.9935, 0.114, 0.0, -1.0, 0.0, 0.0, -1.0, 0.0, 0.0, -1.0, 0.0, 0.0, -1.0, 0.0, 0.0, -0.9935, -0.114, 0.0, -0.9935, -0.114, 0.0, -0.04949, -0.04306, 0.9978, -0.0374, -0.06133, 0.9974, -0.01512, -0.07349, 0.9972, -0.02716, -8.33e-09, 0.9996, 0.00663, -0.08364, -0.9965, -0.01512, -0.07349, -0.9972, -0.02716, 8.33e-09, -0.9996, 0.02716, -8.33e-09, -0.9996, 0.01512, -0.07349, -0.9972, -0.00663, -0.08364, -0.9965, 2.574e-08, -0.0855, -0.9963, 2.574e-08, -0.0855, -0.9963, 0.00663, -0.08364, -0.9965, 0.1576, -0.03958, -0.9867, -0.01512, -0.07349, -0.9972, 0.1576, -0.03958, -0.9867, 0.02554, -0.07083, -0.9972, -0.01512, -0.07349, -0.9972, 0.02554, -0.07083, -0.9972, -0.01828, -0.07266, -0.9972, -0.01512, -0.07349, -0.9972, -0.01828, -0.07266, -0.9972, -0.0374, -0.06133, -0.9974, -0.01512, -0.07349, -0.9972, -0.0374, 0.06133, -0.9974, -0.01828, 0.07266, -0.9972, -0.01512, 0.07349, -0.9972, -0.01828, 0.07266, -0.9972, 0.02554, 0.07083, -0.9972, -0.01512, 0.07349, -0.9972, 0.02554, 0.07083, -0.9972, 0.1576, 0.03958, -0.9867, -0.01512, 0.07349, -0.9972, 0.1576, 0.03958, -0.9867, 0.00663, 0.08364, -0.9965, -0.01512, 0.07349, -0.9972, 0.00663, 0.08364, 0.9965, 0.1576, 0.03958, 0.9867, -0.01512, 0.07349, 0.9972, 0.1576, 0.03958, 0.9867, 0.02554, 0.07083, 0.9972, -0.01512, 0.07349, 0.9972, 0.02554, 0.07083, 0.9972, -0.01828, 0.07266, 0.9972, -0.01512, 0.07349, 0.9972, -0.01828, 0.07266, 0.9972, -0.0374, 0.06133, 0.9974, -0.01512, 0.07349, 0.9972, -0.0374, -0.06133, 0.9974, -0.01828, -0.07266, 0.9972, -0.01512, -0.07349, 0.9972, -0.01828, -0.07266, 0.9972, 0.02554, -0.07083, 0.9972, -0.01512, -0.07349, 0.9972, 0.02554, -0.07083, 0.9972, 0.1576, -0.03958, 0.9867, -0.01512, -0.07349, 0.9972, 0.1576, -0.03958, 0.9867, 0.00663, -0.08364, 0.9965, -0.01512, -0.07349, 0.9972, -0.00663, 0.08364, -0.9965, -0.1576, 0.03958, -0.9867, 0.01512, 0.07349, -0.9972, -0.1576, 0.03958, -0.9867, -0.02554, 0.07083, -0.9972, 0.01512, 0.07349, -0.9972, -0.02554, 0.07083, -0.9972, 0.01828, 0.07266, -0.9972, 0.01512, 0.07349, -0.9972, 0.01828, 0.07266, -0.9972, 0.0374, 0.06133, -0.9974, 0.01512, 0.07349, -0.9972, 0.0374, -0.06133, -0.9974, 0.01828, -0.07266, -0.9972, 0.01512, -0.07349, -0.9972, 0.01828, -0.07266, -0.9972, -0.02554, -0.07083, -0.9972, 0.01512, -0.07349, -0.9972, -0.02554, -0.07083, -0.9972, -0.1576, -0.03958, -0.9867, 0.01512, -0.07349, -0.9972, -0.1576, -0.03958, -0.9867, -0.00663, -0.08364, -0.9965, 0.01512, -0.07349, -0.9972, -0.00663, -0.08364, 0.9965, -0.1576, -0.03958, 0.9867, 0.01512, -0.07349, 0.9972, -0.1576, -0.03958, 0.9867, -0.02554, -0.07083, 0.9972, 0.01512, -0.07349, 0.9972, -0.02554, -0.07083, 0.9972, 0.01828, -0.07266, 0.9972, 0.01512, -0.07349, 0.9972, 0.01828, -0.07266, 0.9972, 0.0374, -0.06133, 0.9974, 0.01512, -0.07349, 0.9972, 0.0374, 0.06133, 0.9974, 0.01828, 0.07266, 0.9972, 0.01512, 0.07349, 0.9972, 0.01828, 0.07266, 0.9972, -0.02554, 0.07083, 0.9972, 0.01512, 0.07349, 0.9972, -0.02554, 0.07083, 0.9972, -0.1576, 0.03958, 0.9867, 0.01512, 0.07349, 0.9972, -0.1576, 0.03958, 0.9867, -0.00663, 0.08364, 0.9965, 0.01512, 0.07349, 0.9972, 0.9353, -0.3539, 0.0, 0.9345, -0.356, 0.0, 0.9031, -0.4295, 0.0, 0.9042, -0.4271, 0.0, 0.9042, -0.4271, 0.0, 0.9031, -0.4295, 0.0, 0.8628, -0.5056, 0.0, 0.8636, -0.5041, 0.0, 0.8636, -0.5041, 0.0, 0.8628, -0.5056, 0.0, 0.8157, -0.5784, 0.0, 0.8165, -0.5773, 0.0, 0.8165, -0.5773, 0.0, 0.8157, -0.5784, 0.0, 0.7677, -0.6408, 0.0, 0.7681, -0.6404, 0.0, 0.9345, 0.356, 0.0, 0.9353, 0.3539, 0.0, 0.9042, 0.4271, 0.0, 0.9031, 0.4295, 0.0, 0.9031, 0.4295, 0.0, 0.9042, 0.4271, 0.0, 0.8636, 0.5041, 0.0, 0.8628, 0.5056, 0.0, 0.8628, 0.5056, 0.0, 0.8636, 0.5041, 0.0, 0.8165, 0.5773, 0.0, 0.8157, 0.5784, 0.0, 0.8157, 0.5784, 0.0, 0.8165, 0.5773, 0.0, 0.7681, 0.6404, 0.0, 0.7677, 0.6408, 0.0, 0.9345, -0.356, 0.0, 0.9353, -0.3539, 0.0, 0.9042, -0.4271, 0.0, 0.9031, -0.4295, 0.0, 0.9031, -0.4295, 0.0, 0.9042, -0.4271, 0.0, 0.8636, -0.5041, 0.0, 0.8628, -0.5056, 0.0, 0.8628, -0.5056, 0.0, 0.8636, -0.5041, 0.0, 0.8165, -0.5773, 0.0, 0.8157, -0.5784, 0.0, 0.8157, -0.5784, 0.0, 0.8165, -0.5773, 0.0, 0.7681, -0.6404, 0.0, 0.7677, -0.6408, 0.0, 0.9353, 0.3539, 0.0, 0.9345, 0.356, 0.0, 0.9031, 0.4295, 0.0, 0.9042, 0.4271, 0.0, 0.9042, 0.4271, 0.0, 0.9031, 0.4295, 0.0, 0.8628, 0.5056, 0.0, 0.8636, 0.5041, 0.0, 0.8636, 0.5041, 0.0, 0.8628, 0.5056, 0.0, 0.8157, 0.5784, 0.0, 0.8165, 0.5773, 0.0, 0.8165, 0.5773, 0.0, 0.8157, 0.5784, 0.0, 0.7677, 0.6408, 0.0, 0.7681, 0.6404, 0.0, -0.9353, 0.3539, 0.0, -0.9345, 0.356, 0.0, -0.9031, 0.4295, 0.0, -0.9042, 0.4271, 0.0, -0.9042, 0.4271, 0.0, -0.9031, 0.4295, 0.0, -0.8628, 0.5056, 0.0, -0.8636, 0.5041, 0.0, -0.8636, 0.5041, 0.0, -0.8628, 0.5056, 0.0, -0.8157, 0.5784, 0.0, -0.8165, 0.5773, 0.0, -0.8165, 0.5773, 0.0, -0.8157, 0.5784, 0.0, -0.7677, 0.6408, 0.0, -0.7681, 0.6404, 0.0, -0.9345, -0.356, 0.0, -0.9353, -0.3539, 0.0, -0.9042, -0.4271, 0.0, -0.9031, -0.4295, 0.0, -0.9031, -0.4295, 0.0, -0.9042, -0.4271, 0.0, -0.8636, -0.5041, 0.0, -0.8628, -0.5056, 0.0, -0.8628, -0.5056, 0.0, -0.8636, -0.5041, 0.0, -0.8165, -0.5773, 0.0, -0.8157, -0.5784, 0.0, -0.8157, -0.5784, 0.0, -0.8165, -0.5773, 0.0, -0.7681, -0.6404, 0.0, -0.7677, -0.6408, 0.0, -0.9345, 0.356, 0.0, -0.9353, 0.3539, 0.0, -0.9042, 0.4271, 0.0, -0.9031, 0.4295, 0.0, -0.9031, 0.4295, 0.0, -0.9042, 0.4271, 0.0, -0.8636, 0.5041, 0.0, -0.8628, 0.5056, 0.0, -0.8628, 0.5056, 0.0, -0.8636, 0.5041, 0.0, -0.8165, 0.5773, 0.0, -0.8157, 0.5784, 0.0, -0.8157, 0.5784, 0.0, -0.8165, 0.5773, 0.0, -0.7681, 0.6404, 0.0, -0.7677, 0.6408, 0.0, -0.9353, -0.3539, 0.0, -0.9345, -0.356, 0.0, -0.9031, -0.4295, 0.0, -0.9042, -0.4271, 0.0, -0.9042, -0.4271, 0.0, -0.9031, -0.4295, 0.0, -0.8628, -0.5056, 0.0, -0.8636, -0.5041, 0.0, -0.8636, -0.5041, 0.0, -0.8628, -0.5056, 0.0, -0.8157, -0.5784, 0.0, -0.8165, -0.5773, 0.0, -0.8165, -0.5773, 0.0, -0.8157, -0.5784, 0.0, -0.7677, -0.6408, 0.0, -0.7681, -0.6404, 0.0, -0.01512, -0.07349, -0.9972, -0.0374, -0.06133, -0.9974, -0.04949, -0.04306, -0.9978, -0.02716, 8.33e-09, -0.9996])] * 3)])
me_cylindre_003 = bpy.data.meshes.new('Cylindre.003')
me_cylindre_003.from_pydata([(0.0, 0.9193, 0.1664), (0.0, 1.0, 1.0), (0.2379, 0.888, 0.1664), (0.2588, 0.9659, 1.0), (0.4597, 0.7962, 0.1664), (0.5, 0.866, 1.0), (0.6501, 0.6501, 0.1664), (0.7071, 0.7071, 1.0), (0.7962, 0.4597, 0.1664), (0.866, 0.5, 1.0), (0.888, 0.2379, 0.1664), (0.9659, 0.2588, 1.0), (0.9193, 0.0, 0.1664), (1.0, 0.0, 1.0), (0.888, -0.2379, 0.1664), (0.9659, -0.2588, 1.0), (0.7962, -0.4597, 0.1664), (0.866, -0.5, 1.0), (0.6501, -0.6501, 0.1664), (0.7071, -0.7071, 1.0), (0.4597, -0.7962, 0.1664), (0.5, -0.866, 1.0), (0.2379, -0.888, 0.1664), (0.2588, -0.9659, 1.0), (0.0, -0.9193, 0.1664), (0.0, -1.0, 1.0), (-0.2379, -0.888, 0.1664), (-0.2588, -0.9659, 1.0), (-0.4597, -0.7962, 0.1664), (-0.5, -0.866, 1.0), (-0.6501, -0.6501, 0.1664), (-0.7071, -0.7071, 1.0), (-0.7962, -0.4597, 0.1664), (-0.866, -0.5, 1.0), (-0.888, -0.2379, 0.1664), (-0.9659, -0.2588, 1.0), (-0.9193, 0.0, 0.1664), (-1.0, 0.0, 1.0), (-0.888, 0.2379, 0.1664), (-0.9659, 0.2588, 1.0), (-0.7962, 0.4597, 0.1664), (-0.866, 0.5, 1.0), (-0.6501, 0.6501, 0.1664), (-0.7071, 0.7071, 1.0), (-0.4597, 0.7962, 0.1664), (-0.5, 0.866, 1.0), (-0.2379, 0.888, 0.1664), (-0.2588, 0.9659, 1.0), (0.0, 0.9553, 0.1664), (0.2472, 0.9227, 0.1664), (0.4776, 0.8273, 0.1664), (0.6755, 0.6755, 0.1664), (0.8273, 0.4776, 0.1664), (0.9227, 0.2472, 0.1664), (0.9553, 0.0, 0.1664), (0.9227, -0.2472, 0.1664), (0.8273, -0.4776, 0.1664), (0.6755, -0.6755, 0.1664), (0.4776, -0.8273, 0.1664), (0.2472, -0.9227, 0.1664), (0.0, -0.9553, 0.1664), (-0.2472, -0.9227, 0.1664), (-0.4776, -0.8273, 0.1664), (-0.6755, -0.6755, 0.1664), (-0.8273, -0.4776, 0.1664), (-0.9227, -0.2472, 0.1664), (-0.9553, 0.0, 0.1664), (-0.9227, 0.2472, 0.1664), (-0.8273, 0.4776, 0.1664), (-0.6755, 0.6755, 0.1664), (-0.4776, 0.8273, 0.1664), (-0.2472, 0.9227, 0.1664), (-5.236e-10, 0.8746, 1.566), (0.2264, 0.8448, 1.566), (0.4373, 0.7574, 1.566), (0.6184, 0.6184, 1.566), (0.7574, 0.4373, 1.566), (0.8448, 0.2264, 1.566), (0.8746, 0.0, 1.566), (0.8448, -0.2264, 1.566), (0.7574, -0.4373, 1.566), (0.6184, -0.6184, 1.566), (0.4373, -0.7574, 1.566), (0.2264, -0.8448, 1.566), (-5.236e-10, -0.8746, 1.566), (-0.2264, -0.8448, 1.566), (-0.4373, -0.7574, 1.566), (-0.6184, -0.6184, 1.566), (-0.7574, -0.4373, 1.566), (-0.8448, -0.2264, 1.566), (-0.8746, 0.0, 1.566), (-0.8448, 0.2264, 1.566), (-0.7574, 0.4373, 1.566), (-0.6184, 0.6184, 1.566), (-0.4373, 0.7574, 1.566), (-0.2264, 0.8448, 1.566), (0.0, 1.0, 0.1664), (0.2588, 0.9659, 0.1664), (0.5, 0.866, 0.1664), (0.7071, 0.7071, 0.1664), (0.866, 0.5, 0.1664), (0.9659, 0.2588, 0.1664), (1.0, 0.0, 0.1664), (0.9659, -0.2588, 0.1664), (0.866, -0.5, 0.1664), (0.7071, -0.7071, 0.1664), (0.5, -0.866, 0.1664), (0.2588, -0.9659, 0.1664), (0.0, -1.0, 0.1664), (-0.2588, -0.9659, 0.1664), (-0.5, -0.866, 0.1664), (-0.7071, -0.7071, 0.1664), (-0.866, -0.5, 0.1664), (-0.9659, -0.2588, 0.1664), (-1.0, 0.0, 0.1664), (-0.9659, 0.2588, 0.1664), (-0.866, 0.5, 0.1664), (-0.7071, 0.7071, 0.1664), (-0.5, 0.866, 0.1664), (-0.2588, 0.9659, 0.1664), (0.0, 0.8746, 0.1664), (0.2264, 0.8448, 0.1664), (0.4373, 0.7574, 0.1664), (0.6184, 0.6184, 0.1664), (0.7574, 0.4373, 0.1664), (0.8448, 0.2264, 0.1664), (0.8746, 0.0, 0.1664), (0.8448, -0.2264, 0.1664), (0.7574, -0.4373, 0.1664), (0.6184, -0.6184, 0.1664), (0.4373, -0.7574, 0.1664), (0.2264, -0.8448, 0.1664), (0.0, -0.8746, 0.1664), (-0.2264, -0.8448, 0.1664), (-0.4373, -0.7574, 0.1664), (-0.6184, -0.6184, 0.1664), (-0.7574, -0.4373, 0.1664), (-0.8448, -0.2264, 0.1664), (-0.8746, 0.0, 0.1664), (-0.8448, 0.2264, 0.1664), (-0.7574, 0.4373, 0.1664), (-0.6184, 0.6184, 0.1664), (-0.4373, 0.7574, 0.1664), (-0.2264, 0.8448, 0.1664), (-1.578e-10, 1.023, -0.168), (0.2649, 0.9884, -0.168), (0.5117, 0.8862, -0.168), (0.7236, 0.7236, -0.168), (0.8862, 0.5117, -0.168), (0.9884, 0.2649, -0.168), (1.023, -2.009e-10, -0.168), (0.9884, -0.2649, -0.168), (0.8862, -0.5117, -0.168), (0.7236, -0.7236, -0.168), (0.5117, -0.8862, -0.168), (0.2649, -0.9884, -0.168), (-1.578e-10, -1.023, -0.168), (-0.2649, -0.9884, -0.168), (-0.5117, -0.8862, -0.168), (-0.7236, -0.7236, -0.168), (-0.8862, -0.5117, -0.168), (-0.9884, -0.2649, -0.168), (-1.023, -2.009e-10, -0.168), (-0.9884, 0.2649, -0.168), (-0.8862, 0.5117, -0.168), (-0.7236, 0.7236, -0.168), (-0.5117, 0.8862, -0.168), (-0.2649, 0.9884, -0.168), (-1.578e-10, 0.9775, -0.168), (0.253, 0.9442, -0.168), (0.4888, 0.8466, -0.168), (0.6912, 0.6912, -0.168), (0.8466, 0.4888, -0.168), (0.9442, 0.253, -0.168), (0.9775, -2.009e-10, -0.168), (0.9442, -0.253, -0.168), (0.8466, -0.4888, -0.168), (0.6912, -0.6912, -0.168), (0.4888, -0.8466, -0.168), (0.253, -0.9442, -0.168), (-1.578e-10, -0.9775, -0.168), (-0.253, -0.9442, -0.168), (-0.4888, -0.8466, -0.168), (-0.6912, -0.6912, -0.168), (-0.8466, -0.4888, -0.168), (-0.9442, -0.253, -0.168), (-0.9775, -2.009e-10, -0.168), (-0.9442, 0.253, -0.168), (-0.8466, 0.4888, -0.168), (-0.6912, 0.6912, -0.168), (-0.4888, 0.8466, -0.168), (-0.253, 0.9442, -0.168), (0.0, 0.8746, -0.1482), (0.2264, 0.8448, -0.1482), (0.4373, 0.7574, -0.1482), (0.6184, 0.6184, -0.1482), (0.7574, 0.4373, -0.1482), (0.8448, 0.2264, -0.1482), (0.8746, 0.0, -0.1482), (0.8448, -0.2264, -0.1482), (0.7574, -0.4373, -0.1482), (0.6184, -0.6184, -0.1482), (0.4373, -0.7574, -0.1482), (0.2264, -0.8448, -0.1482), (0.0, -0.8746, -0.1482), (-0.2264, -0.8448, -0.1482), (-0.4373, -0.7574, -0.1482), (-0.6184, -0.6184, -0.1482), (-0.7574, -0.4373, -0.1482), (-0.8448, -0.2264, -0.1482), (-0.8746, 0.0, -0.1482), (-0.8448, 0.2264, -0.1482), (-0.7574, 0.4373, -0.1482), (-0.6184, 0.6184, -0.1482), (-0.4373, 0.7574, -0.1482), (-0.2264, 0.8448, -0.1482), (3.256e-10, 0.9388, -0.1482), (0.243, 0.9068, -0.1482), (0.4694, 0.813, -0.1482), (0.6638, 0.6638, -0.1482), (0.813, 0.4694, -0.1482), (0.9068, 0.243, -0.1482), (0.9388, -5.21e-11, -0.1482), (0.9068, -0.243, -0.1482), (0.813, -0.4694, -0.1482), (0.6638, -0.6638, -0.1482), (0.4694, -0.813, -0.1482), (0.243, -0.9068, -0.1482), (3.256e-10, -0.9388, -0.1482), (-0.243, -0.9068, -0.1482), (-0.4694, -0.813, -0.1482), (-0.6638, -0.6638, -0.1482), (-0.813, -0.4694, -0.1482), (-0.9068, -0.243, -0.1482), (-0.9388, -5.21e-11, -0.1482), (-0.9068, 0.243, -0.1482), (-0.813, 0.4694, -0.1482), (-0.6638, 0.6638, -0.1482), (-0.4694, 0.813, -0.1482), (-0.243, 0.9068, -0.1482), (-4.004e-09, 1.181, 0.4711), (0.3056, 1.14, 0.4711), (0.3056, 1.14, 1.455), (-4.004e-09, 1.181, 1.455), (1.181, -6.674e-10, 1.455), (1.181, -6.674e-10, 0.4711), (1.14, -0.3056, 0.4711), (1.14, -0.3056, 1.455), (-4.004e-09, -1.181, 1.455), (-4.004e-09, -1.181, 0.4711), (-0.3056, -1.14, 0.4711), (-0.3056, -1.14, 1.455), (-1.181, -6.674e-10, 1.455), (-1.181, -6.674e-10, 0.4711), (-1.14, 0.3056, 0.4711), (-1.14, 0.3056, 1.455)], [], [(27, 109, 250, 251), (97, 3, 5, 98), (98, 5, 7, 99), (99, 7, 9, 100), (100, 9, 11, 101), (101, 11, 13, 102), (96, 1, 243, 240), (103, 15, 17, 104), (104, 17, 19, 105), (105, 19, 21, 106), (106, 21, 23, 107), (107, 23, 25, 108), (25, 27, 251, 248), (109, 27, 29, 110), (110, 29, 31, 111), (111, 31, 33, 112), (112, 33, 35, 113), (113, 35, 37, 114), (1, 3, 242, 243), (115, 39, 41, 116), (116, 41, 43, 117), (117, 43, 45, 118), (118, 45, 47, 119), (119, 47, 1, 96), (139, 140, 92, 91), (2, 0, 48, 49), (4, 2, 49, 50), (6, 4, 50, 51), (8, 6, 51, 52), (10, 8, 52, 53), (12, 10, 53, 54), (14, 12, 54, 55), (16, 14, 55, 56), (18, 16, 56, 57), (20, 18, 57, 58), (22, 20, 58, 59), (24, 22, 59, 60), (26, 24, 60, 61), (28, 26, 61, 62), (30, 28, 62, 63), (32, 30, 63, 64), (34, 32, 64, 65), (36, 34, 65, 66), (38, 36, 66, 67), (40, 38, 67, 68), (42, 40, 68, 69), (44, 42, 69, 70), (46, 44, 70, 71), (0, 46, 71, 48), (132, 133, 85, 84), (125, 126, 78, 77), (140, 141, 93, 92), (133, 134, 86, 85), (126, 127, 79, 78), (141, 142, 94, 93), (134, 135, 87, 86), (127, 128, 80, 79), (142, 143, 95, 94), (120, 121, 73, 72), (135, 136, 88, 87), (128, 129, 81, 80), (143, 120, 72, 95), (121, 122, 74, 73), (136, 137, 89, 88), (129, 130, 82, 81), (122, 123, 75, 74), (137, 138, 90, 89), (130, 131, 83, 82), (123, 124, 76, 75), (138, 139, 91, 90), (131, 132, 84, 83), (124, 125, 77, 76), (98, 99, 147, 146), (62, 61, 181, 182), (111, 112, 160, 159), (61, 60, 180, 181), (102, 103, 151, 150), (60, 59, 179, 180), (115, 116, 164, 163), (106, 107, 155, 154), (97, 98, 146, 145), (59, 58, 178, 179), (48, 71, 191, 168), (119, 96, 144, 167), (110, 111, 159, 158), (58, 57, 177, 178), (101, 102, 150, 149), (71, 70, 190, 191), (57, 56, 176, 177), (114, 115, 163, 162), (70, 69, 189, 190), (105, 106, 154, 153), (56, 55, 175, 176), (69, 68, 188, 189), (96, 97, 145, 144), (118, 119, 167, 166), (123, 122, 194, 195), (32, 34, 233, 232), (136, 135, 207, 208), (4, 6, 219, 218), (122, 121, 193, 194), (30, 32, 232, 231), (135, 134, 206, 207), (2, 4, 218, 217), (121, 120, 192, 193), (28, 30, 231, 230), (134, 133, 205, 206), (0, 2, 217, 216), (26, 28, 230, 229), (133, 132, 204, 205), (24, 26, 229, 228), (132, 131, 203, 204), (22, 24, 228, 227), (131, 130, 202, 203), (120, 143, 215, 192), (20, 22, 227, 226), (130, 129, 201, 202), (46, 0, 216, 239), (143, 142, 214, 215), (18, 20, 226, 225), (169, 168, 144, 145), (170, 169, 145, 146), (171, 170, 146, 147), (172, 171, 147, 148), (173, 172, 148, 149), (174, 173, 149, 150), (175, 174, 150, 151), (176, 175, 151, 152), (177, 176, 152, 153), (178, 177, 153, 154), (179, 178, 154, 155), (180, 179, 155, 156), (181, 180, 156, 157), (182, 181, 157, 158), (183, 182, 158, 159), (184, 183, 159, 160), (185, 184, 160, 161), (186, 185, 161, 162), (187, 186, 162, 163), (188, 187, 163, 164), (189, 188, 164, 165), (190, 189, 165, 166), (191, 190, 166, 167), (168, 191, 167, 144), (49, 48, 168, 169), (107, 108, 156, 155), (116, 117, 165, 164), (63, 62, 182, 183), (50, 49, 169, 170), (103, 104, 152, 151), (64, 63, 183, 184), (112, 113, 161, 160), (51, 50, 170, 171), (65, 64, 184, 185), (99, 100, 148, 147), (52, 51, 171, 172), (108, 109, 157, 156), (117, 118, 166, 165), (66, 65, 185, 186), (53, 52, 172, 173), (104, 105, 153, 152), (67, 66, 186, 187), (113, 114, 162, 161), (54, 53, 173, 174), (68, 67, 187, 188), (100, 101, 149, 148), (55, 54, 174, 175), (109, 110, 158, 157), (216, 217, 193, 192), (217, 218, 194, 193), (218, 219, 195, 194), (219, 220, 196, 195), (220, 221, 197, 196), (221, 222, 198, 197), (222, 223, 199, 198), (223, 224, 200, 199), (224, 225, 201, 200), (225, 226, 202, 201), (226, 227, 203, 202), (227, 228, 204, 203), (228, 229, 205, 204), (229, 230, 206, 205), (230, 231, 207, 206), (231, 232, 208, 207), (232, 233, 209, 208), (233, 234, 210, 209), (234, 235, 211, 210), (235, 236, 212, 211), (236, 237, 213, 212), (237, 238, 214, 213), (238, 239, 215, 214), (239, 216, 192, 215), (6, 8, 220, 219), (137, 136, 208, 209), (34, 36, 234, 233), (124, 123, 195, 196), (8, 10, 221, 220), (138, 137, 209, 210), (36, 38, 235, 234), (125, 124, 196, 197), (10, 12, 222, 221), (139, 138, 210, 211), (38, 40, 236, 235), (126, 125, 197, 198), (12, 14, 223, 222), (140, 139, 211, 212), (40, 42, 237, 236), (127, 126, 198, 199), (14, 16, 224, 223), (141, 140, 212, 213), (42, 44, 238, 237), (128, 127, 199, 200), (16, 18, 225, 224), (142, 141, 213, 214), (44, 46, 239, 238), (129, 128, 200, 201), (240, 243, 242, 241), (245, 244, 247, 246), (249, 248, 251, 250), (253, 252, 255, 254), (114, 37, 252, 253), (3, 97, 241, 242), (115, 114, 253, 254), (102, 13, 244, 245), (37, 39, 255, 252), (103, 102, 245, 246), (39, 115, 254, 255), (13, 15, 247, 244), (15, 103, 246, 247), (108, 25, 248, 249), (97, 96, 240, 241), (109, 108, 249, 250)])
me_cylindre_003.polygons.foreach_set('use_smooth', [True] * 232)
_k = set([(0, 2), (0, 46), (1, 96), (1, 243), (2, 4), (3, 97), (3, 242), (4, 6), (6, 8), (8, 10), (10, 12), (12, 14), (13, 102), (13, 244), (14, 16), (15, 103), (15, 247), (16, 18), (18, 20), (20, 22), (22, 24), (24, 26), (25, 108), (25, 248), (26, 28), (27, 109), (27, 251), (28, 30), (30, 32), (32, 34), (34, 36), (36, 38), (37, 114), (37, 252), (38, 40), (39, 115), (39, 255), (40, 42), (42, 44), (44, 46), (48, 49), (48, 71), (49, 50), (50, 51), (51, 52), (52, 53), (53, 54), (54, 55), (55, 56), (56, 57), (57, 58), (58, 59), (59, 60), (60, 61), (61, 62), (62, 63), (63, 64), (64, 65), (65, 66), (66, 67), (67, 68), (68, 69), (69, 70), (70, 71), (96, 97), (96, 240), (97, 241), (102, 103), (102, 245), (103, 246), (108, 109), (108, 249), (109, 250), (114, 115), (114, 253), (115, 254), (144, 145), (144, 167), (145, 146), (146, 147), (147, 148), (148, 149), (149, 150), (150, 151), (151, 152), (152, 153), (153, 154), (154, 155), (155, 156), (156, 157), (157, 158), (158, 159), (159, 160), (160, 161), (161, 162), (162, 163), (163, 164), (164, 165), (165, 166), (166, 167), (168, 169), (168, 191), (169, 170), (170, 171), (171, 172), (172, 173), (173, 174), (174, 175), (175, 176), (176, 177), (177, 178), (178, 179), (179, 180), (180, 181), (181, 182), (182, 183), (183, 184), (184, 185), (185, 186), (186, 187), (187, 188), (188, 189), (189, 190), (190, 191), (192, 193), (192, 215), (193, 194), (194, 195), (195, 196), (196, 197), (197, 198), (198, 199), (199, 200), (200, 201), (201, 202), (202, 203), (203, 204), (204, 205), (205, 206), (206, 207), (207, 208), (208, 209), (209, 210), (210, 211), (211, 212), (212, 213), (213, 214), (214, 215), (216, 217), (216, 239), (217, 218), (218, 219), (219, 220), (220, 221), (221, 222), (222, 223), (223, 224), (224, 225), (225, 226), (226, 227), (227, 228), (228, 229), (229, 230), (230, 231), (231, 232), (232, 233), (233, 234), (234, 235), (235, 236), (236, 237), (237, 238), (238, 239), (240, 241), (240, 243), (241, 242), (242, 243), (244, 245), (244, 247), (245, 246), (246, 247), (248, 249), (248, 251), (249, 250), (250, 251), (252, 253), (252, 255), (253, 254), (254, 255)])
me_cylindre_003.attributes.new('sharp_edge', 'BOOLEAN', 'EDGE').data.foreach_set('value', [ (min(e.vertices), max(e.vertices)) in _k for e in me_cylindre_003.edges])
_uv = me_cylindre_003.uv_layers.new(name='CarteUV')
_uv.uv.foreach_set('vector', [0.3628, 0.6133, 0.4683, 0.6133, 0.4296, 0.6314, 0.3051, 0.6314, 0.2631, 0.9179, 0.2631, 0.8125, 0.2917, 0.8126, 0.2917, 0.9181, 0.2917, 0.9181, 0.2917, 0.8126, 0.3236, 0.8127, 0.3236, 0.9182, 0.3236, 0.9182, 0.3236, 0.8127, 0.3566, 0.8127, 0.3566, 0.9182, 0.3566, 0.9182, 0.3566, 0.8127, 0.3885, 0.8126, 0.3885, 0.9181, 0.3885, 0.9181, 0.3885, 0.8126, 0.4171, 0.8125, 0.4171, 0.9179, 0.4698, 0.7427, 0.3643, 0.7427, 0.3066, 0.7246, 0.4311, 0.7246, 0.1638, 0.958, 0.05836, 0.958, 0.05855, 0.9294, 0.164, 0.9294, 0.164, 0.9294, 0.05855, 0.9294, 0.05865, 0.8975, 0.1641, 0.8975, 0.1641, 0.8975, 0.05865, 0.8975, 0.05865, 0.8644, 0.1641, 0.8644, 0.1641, 0.8644, 0.05865, 0.8644, 0.05855, 0.8325, 0.164, 0.8325, 0.164, 0.8325, 0.05855, 0.8325, 0.05836, 0.8039, 0.1638, 0.8039, 0.2512, 0.7025, 0.2278, 0.7022, 0.2417, 0.6444, 0.2693, 0.6447, 0.8167, 0.6396, 0.8167, 0.5342, 0.8453, 0.5343, 0.8453, 0.6398, 0.8453, 0.6398, 0.8453, 0.5343, 0.8772, 0.5344, 0.8772, 0.6399, 0.8772, 0.6399, 0.8772, 0.5344, 0.9102, 0.5344, 0.9102, 0.6399, 0.9102, 0.6399, 0.9102, 0.5344, 0.9421, 0.5343, 0.9421, 0.6398, 0.9421, 0.6398, 0.9421, 0.5343, 0.9707, 0.5342, 0.9707, 0.6396, 0.3643, 0.7427, 0.3641, 0.7661, 0.3062, 0.7521, 0.3066, 0.7246, 0.5503, 0.894, 0.5503, 0.7885, 0.579, 0.7887, 0.579, 0.8942, 0.579, 0.8942, 0.579, 0.7887, 0.6109, 0.7888, 0.6109, 0.8943, 0.6109, 0.8943, 0.6109, 0.7888, 0.6439, 0.7888, 0.6439, 0.8943, 0.6439, 0.8943, 0.6439, 0.7888, 0.6758, 0.7887, 0.6758, 0.8942, 0.6758, 0.8942, 0.6758, 0.7887, 0.7044, 0.7885, 0.7044, 0.894, 0.1784, 0.6642, 0.1782, 0.6892, 0.001124, 0.6892, 0.00129, 0.6642, 0.64, 0.5428, 0.6107, 0.5507, 0.6089, 0.5465, 0.6394, 0.5383, 0.6704, 0.5428, 0.64, 0.5428, 0.6394, 0.5383, 0.671, 0.5383, 0.6997, 0.5507, 0.6704, 0.5428, 0.671, 0.5383, 0.7015, 0.5465, 0.726, 0.5659, 0.6997, 0.5507, 0.7015, 0.5465, 0.7288, 0.5623, 0.7475, 0.5874, 0.726, 0.5659, 0.7288, 0.5623, 0.7511, 0.5846, 0.7627, 0.6137, 0.7475, 0.5874, 0.7511, 0.5846, 0.7669, 0.6119, 0.7705, 0.643, 0.7627, 0.6137, 0.7669, 0.6119, 0.775, 0.6424, 0.7705, 0.6734, 0.7705, 0.643, 0.775, 0.6424, 0.775, 0.674, 0.7627, 0.7027, 0.7705, 0.6734, 0.775, 0.674, 0.7669, 0.7044, 0.7475, 0.729, 0.7627, 0.7027, 0.7669, 0.7044, 0.7511, 0.7318, 0.726, 0.7505, 0.7475, 0.729, 0.7511, 0.7318, 0.7288, 0.7541, 0.6997, 0.7657, 0.726, 0.7505, 0.7288, 0.7541, 0.7015, 0.7699, 0.6704, 0.7735, 0.6997, 0.7657, 0.7015, 0.7699, 0.671, 0.778, 0.64, 0.7735, 0.6704, 0.7735, 0.671, 0.778, 0.6394, 0.778, 0.6107, 0.7657, 0.64, 0.7735, 0.6394, 0.778, 0.6089, 0.7699, 0.5844, 0.7505, 0.6107, 0.7657, 0.6089, 0.7699, 0.5816, 0.7541, 0.5629, 0.729, 0.5844, 0.7505, 0.5816, 0.7541, 0.5593, 0.7318, 0.5477, 0.7027, 0.5629, 0.729, 0.5593, 0.7318, 0.5435, 0.7044, 0.5398, 0.6734, 0.5477, 0.7027, 0.5435, 0.7044, 0.5353, 0.674, 0.5398, 0.643, 0.5398, 0.6734, 0.5353, 0.674, 0.5353, 0.6424, 0.5477, 0.6137, 0.5398, 0.643, 0.5353, 0.6424, 0.5435, 0.6119, 0.5629, 0.5874, 0.5477, 0.6137, 0.5435, 0.6119, 0.5593, 0.5846, 0.5844, 0.5659, 0.5629, 0.5874, 0.5593, 0.5846, 0.5816, 0.5623, 0.6107, 0.5507, 0.5844, 0.5659, 0.5816, 0.5623, 0.6089, 0.5465, 0.9292, 0.8908, 0.9087, 0.8906, 0.9087, 0.7135, 0.9292, 0.7137, 0.7915, 0.4341, 0.7665, 0.4343, 0.7665, 0.2571, 0.7915, 0.257, 0.1782, 0.6892, 0.1782, 0.7172, 0.001038, 0.7172, 0.001124, 0.6892, 0.9087, 0.8906, 0.8837, 0.8904, 0.8837, 0.7133, 0.9087, 0.7135, 0.7631, 0.4345, 0.7426, 0.4343, 0.7426, 0.2571, 0.7631, 0.2574, 0.1782, 0.7172, 0.1782, 0.7461, 0.001038, 0.7461, 0.001038, 0.7172, 0.8837, 0.8904, 0.8558, 0.8904, 0.8558, 0.7132, 0.8837, 0.7133, 0.7426, 0.4343, 0.7176, 0.4341, 0.7176, 0.257, 0.7426, 0.2571, 0.1782, 0.7461, 0.1782, 0.774, 0.001124, 0.774, 0.001038, 0.7461, 0.9217, 0.4345, 0.9012, 0.4343, 0.9012, 0.2571, 0.9217, 0.2574, 0.8558, 0.8904, 0.8269, 0.8904, 0.8269, 0.7132, 0.8558, 0.7132, 0.7176, 0.4341, 0.6897, 0.434, 0.6897, 0.2569, 0.7176, 0.257, 0.1782, 0.774, 0.1784, 0.799, 0.00129, 0.799, 0.001124, 0.774, 0.9012, 0.4343, 0.8762, 0.4341, 0.8762, 0.257, 0.9012, 0.2571, 0.8269, 0.8904, 0.799, 0.8904, 0.799, 0.7133, 0.8269, 0.7132, 0.6897, 0.434, 0.6608, 0.434, 0.6608, 0.2569, 0.6897, 0.2569, 0.8762, 0.4341, 0.8483, 0.434, 0.8483, 0.2569, 0.8762, 0.257, 0.799, 0.8904, 0.774, 0.8906, 0.774, 0.7135, 0.799, 0.7133, 0.6608, 0.434, 0.6329, 0.4341, 0.6329, 0.257, 0.6608, 0.2569, 0.8483, 0.434, 0.8194, 0.434, 0.8194, 0.2569, 0.8483, 0.2569, 0.1786, 0.6438, 0.1784, 0.6642, 0.00129, 0.6642, 0.001525, 0.6438, 0.6329, 0.4341, 0.6079, 0.4343, 0.6079, 0.2571, 0.6329, 0.257, 0.8194, 0.434, 0.7915, 0.4341, 0.7915, 0.257, 0.8194, 0.2569, 0.2917, 0.9181, 0.3236, 0.9182, 0.3232, 0.9606, 0.2906, 0.9605, 0.6812, 0.5932, 0.7085, 0.5934, 0.7103, 0.6357, 0.6823, 0.6355, 0.8772, 0.6399, 0.9102, 0.6399, 0.9106, 0.6823, 0.8768, 0.6823, 0.7085, 0.5934, 0.7308, 0.5936, 0.7331, 0.6359, 0.7103, 0.6357, 0.1636, 0.9813, 0.1638, 0.958, 0.2062, 0.9598, 0.2059, 0.9837, 0.7345, 0.7268, 0.7072, 0.727, 0.7082, 0.6847, 0.7361, 0.6845, 0.5503, 0.894, 0.579, 0.8942, 0.5778, 0.9365, 0.5485, 0.9363, 0.1641, 0.8644, 0.164, 0.8325, 0.2064, 0.8314, 0.2065, 0.864, 0.2631, 0.9179, 0.2917, 0.9181, 0.2906, 0.9605, 0.2613, 0.9603, 0.7072, 0.727, 0.6767, 0.7271, 0.677, 0.6848, 0.7082, 0.6847, 0.7135, 0.6819, 0.6862, 0.6821, 0.6872, 0.6398, 0.7152, 0.6396, 0.6758, 0.8942, 0.7044, 0.894, 0.7062, 0.9363, 0.6769, 0.9365, 0.8453, 0.6398, 0.8772, 0.6399, 0.8768, 0.6823, 0.8442, 0.6822, 0.6767, 0.7271, 0.6451, 0.7272, 0.6447, 0.6849, 0.677, 0.6848, 0.3885, 0.9181, 0.4171, 0.9179, 0.4189, 0.9603, 0.3897, 0.9605, 0.6862, 0.6821, 0.6557, 0.6822, 0.656, 0.6399, 0.6872, 0.6398, 0.6451, 0.7272, 0.6146, 0.7271, 0.6135, 0.6848, 0.6447, 0.6849, 0.527, 0.8937, 0.5503, 0.894, 0.5485, 0.9363, 0.5246, 0.9361, 0.6557, 0.6822, 0.6242, 0.6823, 0.6237, 0.64, 0.656, 0.6399, 0.1641, 0.8975, 0.1641, 0.8644, 0.2065, 0.864, 0.2065, 0.8978, 0.6146, 0.7271, 0.5873, 0.727, 0.5855, 0.6847, 0.6135, 0.6848, 0.6242, 0.6823, 0.5937, 0.6822, 0.5925, 0.6399, 0.6237, 0.64, 0.2397, 0.9177, 0.2631, 0.9179, 0.2613, 0.9603, 0.2374, 0.96, 0.6439, 0.8943, 0.6758, 0.8942, 0.6769, 0.9365, 0.6443, 0.9366, 0.8483, 0.434, 0.8762, 0.4341, 0.8762, 0.4739, 0.8483, 0.4738, 0.8878, 0.08064, 0.8876, 0.05131, 0.9275, 0.0503, 0.9276, 0.08026, 0.8269, 0.8904, 0.8558, 0.8904, 0.8558, 0.9302, 0.8269, 0.9302, 0.4395, 0.6759, 0.4102, 0.6758, 0.4105, 0.6359, 0.4405, 0.636, 0.8762, 0.4341, 0.9012, 0.4343, 0.9012, 0.4741, 0.8762, 0.4739, 0.8878, 0.111, 0.8878, 0.08064, 0.9276, 0.08026, 0.9277, 0.1113, 0.8558, 0.8904, 0.8837, 0.8904, 0.8837, 0.9302, 0.8558, 0.9302, 0.4658, 0.676, 0.4395, 0.6759, 0.4405, 0.636, 0.4673, 0.6362, 0.9012, 0.4343, 0.9217, 0.4345, 0.9217, 0.4743, 0.9012, 0.4741, 0.8878, 0.1403, 0.8878, 0.111, 0.9277, 0.1113, 0.9276, 0.1412, 0.8837, 0.8904, 0.9087, 0.8906, 0.9087, 0.9304, 0.8837, 0.9302, 0.4873, 0.6763, 0.4658, 0.676, 0.4673, 0.6362, 0.4893, 0.6365, 0.8876, 0.1667, 0.8878, 0.1403, 0.9276, 0.1412, 0.9275, 0.1681, 0.9087, 0.8906, 0.9292, 0.8908, 0.9292, 0.9306, 0.9087, 0.9304, 0.8874, 0.1881, 0.8876, 0.1667, 0.9275, 0.1681, 0.9273, 0.19, 0.6079, 0.4343, 0.6329, 0.4341, 0.6329, 0.4739, 0.6079, 0.4741, 0.4658, 0.8138, 0.4656, 0.7875, 0.5055, 0.786, 0.5056, 0.8129, 0.6329, 0.4341, 0.6608, 0.434, 0.6608, 0.4738, 0.6329, 0.4739, 0.1784, 0.799, 0.1782, 0.774, 0.218, 0.774, 0.2182, 0.799, 0.4659, 0.8431, 0.4658, 0.8138, 0.5056, 0.8129, 0.5057, 0.8428, 0.6608, 0.434, 0.6897, 0.434, 0.6897, 0.4738, 0.6608, 0.4738, 0.8855, 0.1397, 0.8858, 0.166, 0.8459, 0.1676, 0.8457, 0.1407, 0.1782, 0.774, 0.1782, 0.7461, 0.218, 0.7461, 0.218, 0.774, 0.4659, 0.8735, 0.4659, 0.8431, 0.5057, 0.8428, 0.5057, 0.8738, 0.5575, 0.7324, 0.5803, 0.7553, 0.5768, 0.7599, 0.5529, 0.736, 0.5413, 0.7045, 0.5575, 0.7324, 0.5529, 0.736, 0.536, 0.7067, 0.533, 0.6733, 0.5413, 0.7045, 0.536, 0.7067, 0.5272, 0.674, 0.533, 0.641, 0.533, 0.6733, 0.5272, 0.674, 0.5272, 0.6402, 0.5413, 0.6098, 0.533, 0.641, 0.5272, 0.6402, 0.536, 0.6076, 0.5575, 0.5818, 0.5413, 0.6098, 0.536, 0.6076, 0.5529, 0.5783, 0.5803, 0.559, 0.5575, 0.5818, 0.5529, 0.5783, 0.5768, 0.5544, 0.6083, 0.5428, 0.5803, 0.559, 0.5768, 0.5544, 0.6061, 0.5375, 0.6395, 0.5345, 0.6083, 0.5428, 0.6061, 0.5375, 0.6387, 0.5287, 0.6718, 0.5345, 0.6395, 0.5345, 0.6387, 0.5287, 0.6725, 0.5287, 0.703, 0.5428, 0.6718, 0.5345, 0.6725, 0.5287, 0.7052, 0.5375, 0.7309, 0.559, 0.703, 0.5428, 0.7052, 0.5375, 0.7345, 0.5544, 0.7538, 0.5818, 0.7309, 0.559, 0.7345, 0.5544, 0.7584, 0.5783, 0.7699, 0.6098, 0.7538, 0.5818, 0.7584, 0.5783, 0.7753, 0.6076, 0.7783, 0.641, 0.7699, 0.6098, 0.7753, 0.6076, 0.784, 0.6402, 0.7783, 0.6733, 0.7783, 0.641, 0.784, 0.6402, 0.784, 0.674, 0.7699, 0.7045, 0.7783, 0.6733, 0.784, 0.674, 0.7753, 0.7067, 0.7538, 0.7324, 0.7699, 0.7045, 0.7753, 0.7067, 0.7584, 0.736, 0.7309, 0.7553, 0.7538, 0.7324, 0.7584, 0.736, 0.7345, 0.7599, 0.703, 0.7714, 0.7309, 0.7553, 0.7345, 0.7599, 0.7052, 0.7768, 0.6718, 0.7798, 0.703, 0.7714, 0.7052, 0.7768, 0.6725, 0.7855, 0.6395, 0.7798, 0.6718, 0.7798, 0.6725, 0.7855, 0.6387, 0.7855, 0.6083, 0.7714, 0.6395, 0.7798, 0.6387, 0.7855, 0.6061, 0.7768, 0.5803, 0.7553, 0.6083, 0.7714, 0.6061, 0.7768, 0.5768, 0.7599, 0.4407, 0.6787, 0.463, 0.6789, 0.4653, 0.7212, 0.4425, 0.7209, 0.164, 0.8325, 0.1638, 0.8039, 0.2062, 0.8021, 0.2064, 0.8314, 0.579, 0.8942, 0.6109, 0.8943, 0.6105, 0.9366, 0.5778, 0.9365, 0.6507, 0.5932, 0.6812, 0.5932, 0.6823, 0.6355, 0.6512, 0.6355, 0.4134, 0.6785, 0.4407, 0.6787, 0.4425, 0.7209, 0.4145, 0.7208, 0.1638, 0.958, 0.164, 0.9294, 0.2064, 0.9305, 0.2062, 0.9598, 0.6192, 0.5932, 0.6507, 0.5932, 0.6512, 0.6355, 0.6189, 0.6355, 0.9102, 0.6399, 0.9421, 0.6398, 0.9433, 0.6822, 0.9106, 0.6823, 0.3829, 0.6785, 0.4134, 0.6785, 0.4145, 0.7208, 0.3833, 0.7208, 0.5887, 0.5934, 0.6192, 0.5932, 0.6189, 0.6355, 0.5877, 0.6357, 0.3236, 0.9182, 0.3566, 0.9182, 0.357, 0.9606, 0.3232, 0.9606, 0.3513, 0.6785, 0.3829, 0.6785, 0.3833, 0.7208, 0.351, 0.7208, 0.7933, 0.6394, 0.8167, 0.6396, 0.8149, 0.682, 0.791, 0.6817, 0.6109, 0.8943, 0.6439, 0.8943, 0.6443, 0.9366, 0.6105, 0.9366, 0.5614, 0.5936, 0.5887, 0.5934, 0.5877, 0.6357, 0.5597, 0.6359, 0.3209, 0.6787, 0.3513, 0.6785, 0.351, 0.7208, 0.3198, 0.7209, 0.164, 0.9294, 0.1641, 0.8975, 0.2065, 0.8978, 0.2064, 0.9305, 0.5664, 0.6821, 0.544, 0.6819, 0.5417, 0.6396, 0.5646, 0.6398, 0.9421, 0.6398, 0.9707, 0.6396, 0.9725, 0.682, 0.9433, 0.6822, 0.2935, 0.6789, 0.3209, 0.6787, 0.3198, 0.7209, 0.2919, 0.7212, 0.5937, 0.6822, 0.5664, 0.6821, 0.5646, 0.6398, 0.5925, 0.6399, 0.3566, 0.9182, 0.3885, 0.9181, 0.3897, 0.9605, 0.357, 0.9606, 0.5873, 0.727, 0.565, 0.7268, 0.5627, 0.6845, 0.5855, 0.6847, 0.8167, 0.6396, 0.8453, 0.6398, 0.8442, 0.6822, 0.8149, 0.682, 0.35, 0.7999, 0.3231, 0.7844, 0.328, 0.778, 0.3531, 0.7924, 0.3231, 0.7844, 0.3012, 0.7625, 0.3076, 0.7575, 0.328, 0.778, 0.3012, 0.7625, 0.2857, 0.7356, 0.2932, 0.7325, 0.3076, 0.7575, 0.2857, 0.7356, 0.2776, 0.7057, 0.2857, 0.7046, 0.2932, 0.7325, 0.2776, 0.7057, 0.2776, 0.6747, 0.2857, 0.6757, 0.2857, 0.7046, 0.2776, 0.6747, 0.2857, 0.6447, 0.2932, 0.6478, 0.2857, 0.6757, 0.2857, 0.6447, 0.3012, 0.6179, 0.3076, 0.6228, 0.2932, 0.6478, 0.3012, 0.6179, 0.3231, 0.5959, 0.328, 0.6024, 0.3076, 0.6228, 0.3231, 0.5959, 0.35, 0.5804, 0.3531, 0.5879, 0.328, 0.6024, 0.35, 0.5804, 0.3799, 0.5724, 0.381, 0.5804, 0.3531, 0.5879, 0.3799, 0.5724, 0.4109, 0.5724, 0.4099, 0.5804, 0.381, 0.5804, 0.4109, 0.5724, 0.4409, 0.5804, 0.4378, 0.5879, 0.4099, 0.5804, 0.4409, 0.5804, 0.4677, 0.5959, 0.4628, 0.6024, 0.4378, 0.5879, 0.4677, 0.5959, 0.4897, 0.6179, 0.4832, 0.6228, 0.4628, 0.6024, 0.4897, 0.6179, 0.5052, 0.6447, 0.4977, 0.6478, 0.4832, 0.6228, 0.5052, 0.6447, 0.5132, 0.6747, 0.5051, 0.6757, 0.4977, 0.6478, 0.5132, 0.6747, 0.5132, 0.7057, 0.5051, 0.7046, 0.5051, 0.6757, 0.5132, 0.7057, 0.5052, 0.7356, 0.4977, 0.7325, 0.5051, 0.7046, 0.5052, 0.7356, 0.4897, 0.7625, 0.4832, 0.7575, 0.4977, 0.7325, 0.4897, 0.7625, 0.4677, 0.7844, 0.4628, 0.778, 0.4832, 0.7575, 0.4677, 0.7844, 0.4409, 0.7999, 0.4378, 0.7924, 0.4628, 0.778, 0.4409, 0.7999, 0.4109, 0.808, 0.4099, 0.7999, 0.4378, 0.7924, 0.4109, 0.808, 0.3799, 0.808, 0.381, 0.7999, 0.4099, 0.7999, 0.3799, 0.808, 0.35, 0.7999, 0.3531, 0.7924, 0.381, 0.7999, 0.4102, 0.6758, 0.3798, 0.6758, 0.3795, 0.6359, 0.4105, 0.6359, 0.799, 0.8904, 0.8269, 0.8904, 0.8269, 0.9302, 0.799, 0.9302, 0.8876, 0.05131, 0.8874, 0.025, 0.9273, 0.02345, 0.9275, 0.0503, 0.8194, 0.434, 0.8483, 0.434, 0.8483, 0.4738, 0.8194, 0.4738, 0.3798, 0.6758, 0.3505, 0.6759, 0.3495, 0.636, 0.3795, 0.6359, 0.774, 0.8906, 0.799, 0.8904, 0.799, 0.9302, 0.774, 0.9304, 0.8858, 0.002895, 0.8855, 0.02437, 0.8457, 0.02293, 0.8459, 0.001002, 0.7915, 0.4341, 0.8194, 0.434, 0.8194, 0.4738, 0.7915, 0.4739, 0.3505, 0.6759, 0.3242, 0.676, 0.3227, 0.6362, 0.3495, 0.636, 0.1784, 0.6642, 0.1786, 0.6438, 0.2184, 0.6438, 0.2182, 0.6642, 0.8855, 0.02437, 0.8854, 0.05067, 0.8456, 0.04979, 0.8457, 0.02293, 0.7665, 0.4343, 0.7915, 0.4341, 0.7915, 0.4739, 0.7665, 0.4741, 0.3242, 0.676, 0.3027, 0.6763, 0.3008, 0.6365, 0.3227, 0.6362, 0.1782, 0.6892, 0.1784, 0.6642, 0.2182, 0.6642, 0.218, 0.6892, 0.8854, 0.05067, 0.8854, 0.08001, 0.8455, 0.07975, 0.8456, 0.04979, 0.7426, 0.4343, 0.7631, 0.4345, 0.7631, 0.4743, 0.7426, 0.4741, 0.4656, 0.9291, 0.4658, 0.9028, 0.5056, 0.9038, 0.5055, 0.9306, 0.1782, 0.7172, 0.1782, 0.6892, 0.218, 0.6892, 0.218, 0.7172, 0.8854, 0.08001, 0.8854, 0.1104, 0.8456, 0.1108, 0.8455, 0.07975, 0.7176, 0.4341, 0.7426, 0.4343, 0.7426, 0.4741, 0.7176, 0.4739, 0.4658, 0.9028, 0.4659, 0.8735, 0.5057, 0.8738, 0.5056, 0.9038, 0.1782, 0.7461, 0.1782, 0.7172, 0.218, 0.7172, 0.218, 0.7461, 0.8854, 0.1104, 0.8855, 0.1397, 0.8457, 0.1407, 0.8456, 0.1108, 0.6897, 0.434, 0.7176, 0.4341, 0.7176, 0.4739, 0.6897, 0.4738, 0.2216, 0.8793, 0.2216, 0.7547, 0.2491, 0.755, 0.2491, 0.8796, 0.1252, 0.9995, 0.0006333, 0.9995, 0.0009503, 0.9719, 0.1255, 0.9719, 0.7752, 0.601, 0.7752, 0.4764, 0.8027, 0.4767, 0.8027, 0.6013, 0.5088, 0.8553, 0.5088, 0.7308, 0.5364, 0.7311, 0.5364, 0.8556, 0.7472, 0.7491, 0.7472, 0.8546, 0.7291, 0.9124, 0.7291, 0.7878, 0.2267, 0.001308, 0.3322, 0.001308, 0.2934, 0.01945, 0.1689, 0.01945, 0.5503, 0.894, 0.527, 0.8937, 0.5088, 0.8553, 0.5364, 0.8556, 0.772, 0.4943, 0.6666, 0.4943, 0.6088, 0.4762, 0.7333, 0.4762, 0.7472, 0.8546, 0.7706, 0.8549, 0.7566, 0.9127, 0.7291, 0.9124, 0.1638, 0.958, 0.1636, 0.9813, 0.1252, 0.9995, 0.1255, 0.9719, 0.6217, 0.5714, 0.7272, 0.5714, 0.6884, 0.5895, 0.5639, 0.5895, 0.6666, 0.4943, 0.6663, 0.5177, 0.6085, 0.5038, 0.6088, 0.4762, 0.2177, 0.3469, 0.3232, 0.3469, 0.2845, 0.3651, 0.1599, 0.3651, 0.2512, 0.808, 0.2512, 0.7025, 0.2693, 0.6447, 0.2693, 0.7692, 0.2631, 0.9179, 0.2397, 0.9177, 0.2216, 0.8793, 0.2491, 0.8796, 0.8167, 0.6396, 0.7933, 0.6394, 0.7752, 0.601, 0.8027, 0.6013])
me_cylindre_003.materials.append(mat_ksp2_paintable_material)
me_cylindre_003.update()
me_cylindre_003.normals_split_custom_set([tuple(v) for v in zip(*[iter([-0.9659, 0.2588, 0.0, -0.9659, 0.2588, 0.0, -0.9659, 0.2588, 0.0, -0.9659, 0.2588, 0.0, 0.3005, 0.9527, 0.04643, 0.3827, 0.9239, 0.0, 0.5, 0.866, 0.0, 0.4997, 0.8655, 0.03489, 0.4997, 0.8655, 0.03489, 0.5, 0.866, 0.0, 0.7071, 0.7071, 0.0, 0.7067, 0.7067, 0.03489, 0.7067, 0.7067, 0.03489, 0.7071, 0.7071, 0.0, 0.866, 0.5, 0.0, 0.8655, 0.4997, 0.03489, 0.8655, 0.4997, 0.03489, 0.866, 0.5, 0.0, 0.9659, 0.2588, 0.0, 0.9653, 0.2587, 0.03489, 0.9653, 0.2587, 0.03489, 0.9659, 0.2588, 0.0, 0.9914, 0.1305, 0.0, 0.998, 0.0437, 0.04643, -1.0, -2.216e-08, 0.0, -1.0, -2.216e-08, 0.0, -1.0, -2.216e-08, 0.0, -1.0, -2.216e-08, 0.0, 0.9527, -0.3005, 0.04643, 0.9239, -0.3827, 0.0, 0.866, -0.5, 0.0, 0.8655, -0.4997, 0.03489, 0.8655, -0.4997, 0.03489, 0.866, -0.5, 0.0, 0.7071, -0.7071, 0.0, 0.7067, -0.7067, 0.03489, 0.7067, -0.7067, 0.03489, 0.7071, -0.7071, 0.0, 0.5, -0.866, 0.0, 0.4997, -0.8655, 0.03489, 0.4997, -0.8655, 0.03489, 0.5, -0.866, 0.0, 0.2588, -0.9659, 0.0, 0.2587, -0.9653, 0.03489, 0.2587, -0.9653, 0.03489, 0.2588, -0.9659, 0.0, 0.1305, -0.9914, 0.0, 0.0437, -0.998, 0.04643, 0.1215, 0.9226, 0.3662, 0.1215, 0.9226, 0.3662, 0.1215, 0.9226, 0.3662, 0.1215, 0.9226, 0.3662, -0.3005, -0.9527, 0.04643, -0.3827, -0.9239, 0.0, -0.5, -0.866, 0.0, -0.4997, -0.8655, 0.03489, -0.4997, -0.8655, 0.03489, -0.5, -0.866, 0.0, -0.7071, -0.7071, 0.0, -0.7067, -0.7067, 0.03489, -0.7067, -0.7067, 0.03489, -0.7071, -0.7071, 0.0, -0.866, -0.5, 0.0, -0.8655, -0.4997, 0.03489, -0.8655, -0.4997, 0.03489, -0.866, -0.5, 0.0, -0.9659, -0.2588, 0.0, -0.9653, -0.2587, 0.03489, -0.9653, -0.2587, 0.03489, -0.9659, -0.2588, 0.0, -0.9914, -0.1305, 0.0, -0.998, -0.0437, 0.04643, -0.1215, -0.9226, 0.3662, -0.1215, -0.9226, 0.3662, -0.1215, -0.9226, 0.3662, -0.1215, -0.9226, 0.3662, -0.9527, 0.3005, 0.04643, -0.9239, 0.3827, 0.0, -0.866, 0.5, 0.0, -0.8655, 0.4997, 0.03489, -0.8655, 0.4997, 0.03489, -0.866, 0.5, 0.0, -0.7071, 0.7071, 0.0, -0.7067, 0.7067, 0.03489, -0.7067, 0.7067, 0.03489, -0.7071, 0.7071, 0.0, -0.5, 0.866, 0.0, -0.4997, 0.8655, 0.03489, -0.4997, 0.8655, 0.03489, -0.5, 0.866, 0.0, -0.2588, 0.9659, 0.0, -0.2587, 0.9653, 0.03489, -0.2587, 0.9653, 0.03489, -0.2588, 0.9659, 0.0, -0.1305, 0.9914, 0.0, -0.0437, 0.998, 0.04643, 0.9659, -0.2588, 0.0, 0.866, -0.5, 0.0, 0.866, -0.5, 0.0, 0.9659, -0.2588, 0.0, -2.672e-08, 0.0, -1.0, 0.0, 0.0, -1.0, 0.0, 0.0, -1.0, -2.672e-08, 0.0, -1.0, 0.0, 0.0, -1.0, -2.672e-08, 0.0, -1.0, -2.672e-08, 0.0, -1.0, 0.0, 0.0, -1.0, 0.0, 0.0, -1.0, 0.0, 0.0, -1.0, 0.0, 0.0, -1.0, 0.0, 0.0, -1.0, -2.137e-07, 0.0, -1.0, 0.0, 0.0, -1.0, 0.0, 0.0, -1.0, -2.137e-07, 0.0, -1.0, 1.002e-13, 0.0, -1.0, -2.137e-07, 0.0, -1.0, -2.137e-07, 0.0, -1.0, 1.974e-14, 0.0, -1.0, 4.275e-07, 0.0, -1.0, 1.002e-13, 0.0, -1.0, 1.974e-14, 0.0, -1.0, 4.275e-07, 0.0, -1.0, -1.169e-13, 0.0, -1.0, 4.275e-07, 0.0, -1.0, 4.275e-07, 0.0, -1.0, -1.579e-13, 0.0, -1.0, -2.137e-07, 0.0, -1.0, -1.169e-13, 0.0, -1.0, -1.579e-13, 0.0, -1.0, -2.137e-07, 0.0, -1.0, 1.069e-07, 0.0, -1.0, -2.137e-07, 0.0, -1.0, -2.137e-07, 0.0, -1.0, 1.069e-07, 0.0, -1.0, -1.503e-13, 0.0, -1.0, 1.069e-07, 0.0, -1.0, 1.069e-07, 0.0, -1.0, -1.776e-13, 0.0, -1.0, -1.336e-07, 0.0, -1.0, -1.503e-13, 0.0, -1.0, -1.776e-13, 0.0, -1.0, -1.336e-07, 0.0, -1.0, 0.0, 0.0, -1.0, -1.336e-07, 0.0, -1.0, -1.336e-07, 0.0, -1.0, 0.0, 0.0, -1.0, 2.672e-08, 0.0, -1.0, 0.0, 0.0, -1.0, 0.0, 0.0, -1.0, 2.672e-08, 0.0, -1.0, 0.0, 0.0, -1.0, 2.672e-08, 0.0, -1.0, 2.672e-08, 0.0, -1.0, 0.0, 0.0, -1.0, 0.0, 0.0, -1.0, 0.0, 0.0, -1.0, 0.0, 0.0, -1.0, 0.0, 0.0, -1.0, 2.137e-07, 0.0, -1.0, 0.0, 0.0, -1.0, 0.0, 0.0, -1.0, 2.137e-07, 0.0, -1.0, -1.002e-13, 0.0, -1.0, 2.137e-07, 0.0, -1.0, 2.137e-07, 0.0, -1.0, -1.974e-14, 0.0, -1.0, -4.275e-07, 0.0, -1.0, -1.002e-13, 0.0, -1.0, -1.974e-14, 0.0, -1.0, -4.275e-07, 0.0, -1.0, 1.169e-13, 0.0, -1.0, -4.275e-07, 0.0, -1.0, -4.275e-07, 0.0, -1.0, 1.579e-13, 0.0, -1.0, 2.137e-07, 0.0, -1.0, 1.169e-13, 0.0, -1.0, 1.579e-13, 0.0, -1.0, 2.137e-07, 0.0, -1.0, -1.069e-07, 0.0, -1.0, 2.137e-07, 0.0, -1.0, 2.137e-07, 0.0, -1.0, -1.069e-07, 0.0, -1.0, 1.503e-13, 0.0, -1.0, -1.069e-07, 0.0, -1.0, -1.069e-07, 0.0, -1.0, 1.776e-13, 0.0, -1.0, 1.336e-07, 0.0, -1.0, 1.503e-13, 0.0, -1.0, 1.776e-13, 0.0, -1.0, 1.336e-07, 0.0, -1.0, 0.0, 0.0, -1.0, 1.336e-07, 0.0, -1.0, 1.336e-07, 0.0, -1.0, 0.0, 0.0, -1.0, 0.0, 1.0, 0.0, 0.2588, 0.9659, 0.0, 0.2588, 0.9659, 0.0, 0.0, 1.0, 0.0, -0.9659, -0.2588, 0.0, -1.0, 2.392e-09, 0.0, -1.0, 0.0, 0.0, -0.9659, -0.2588, 0.0, 0.866, -0.5, 0.0, 0.7071, -0.7071, 0.0, 0.7071, -0.7071, 0.0, 0.866, -0.5, 0.0, 0.2588, 0.9659, 0.0, 0.5, 0.866, 0.0, 0.5, 0.866, 0.0, 0.2588, 0.9659, 0.0, -1.0, 2.392e-09, 0.0, -0.9659, 0.2588, 0.0, -0.9659, 0.2588, 0.0, -1.0, 0.0, 0.0, 0.7071, -0.7071, 0.0, 0.5, -0.866, 0.0, 0.5, -0.866, 0.0, 0.7071, -0.7071, 0.0, 0.5, 0.866, 0.0, 0.7071, 0.7071, 0.0, 0.7071, 0.7071, 0.0, 0.5, 0.866, 0.0, -0.9659, 0.2588, 0.0, -0.866, 0.5, 0.0, -0.866, 0.5, 0.0, -0.9659, 0.2588, 0.0, 0.5, -0.866, 0.0, 0.2588, -0.9659, 0.0, 0.2588, -0.9659, 0.0, 0.5, -0.866, 0.0, 0.0, -1.0, 0.0, -0.2588, -0.9659, 0.0, -0.2588, -0.9659, 0.0, 0.0, -1.0, 0.0, 0.7071, 0.7071, 0.0, 0.866, 0.5, 0.0, 0.866, 0.5, 0.0, 0.7071, 0.7071, 0.0, -0.866, 0.5, 0.0, -0.7071, 0.7071, 0.0, -0.7071, 0.7071, 0.0, -0.866, 0.5, 0.0, 0.2588, -0.9659, 0.0, 0.0, -1.0, 0.0, 0.0, -1.0, 0.0, 0.2588, -0.9659, 0.0, -0.2588, -0.9659, 0.0, -0.5, -0.866, 0.0, -0.5, -0.866, 0.0, -0.2588, -0.9659, 0.0, 0.866, 0.5, 0.0, 0.9659, 0.2588, 0.0, 0.9659, 0.2588, 0.0, 0.866, 0.5, 0.0, -0.7071, 0.7071, 0.0, -0.5, 0.866, 0.0, -0.5, 0.866, 0.0, -0.7071, 0.7071, 0.0, -0.5, -0.866, 0.0, -0.7071, -0.7071, 0.0, -0.7071, -0.7071, 0.0, -0.5, -0.866, 0.0, 0.9659, 0.2588, 0.0, 1.0, -2.392e-09, 0.0, 1.0, 0.0, 0.0, 0.9659, 0.2588, 0.0, -0.5, 0.866, 0.0, -0.2588, 0.9659, 0.0, -0.2588, 0.9659, 0.0, -0.5, 0.866, 0.0, -0.7071, -0.7071, 0.0, -0.866, -0.5, 0.0, -0.866, -0.5, 0.0, -0.7071, -0.7071, 0.0, 1.0, -2.392e-09, 0.0, 0.9659, -0.2588, 0.0, 0.9659, -0.2588, 0.0, 1.0, 0.0, 0.0, -0.2588, 0.9659, 0.0, 0.0, 1.0, 0.0, 0.0, 1.0, 0.0, -0.2588, 0.9659, 0.0, -0.866, -0.5, 0.0, -0.9659, -0.2588, 0.0, -0.9659, -0.2588, 0.0, -0.866, -0.5, 0.0, 0.4997, 0.8655, 0.03489, 0.7067, 0.7067, 0.03489, 0.7054, 0.7054, 0.06953, 0.4988, 0.8639, 0.06953, 0.4989, 0.8641, -0.06644, 0.2582, 0.9638, -0.06644, 0.2582, 0.9638, -0.06644, 0.4989, 0.8641, -0.06644, -0.7067, -0.7067, 0.03489, -0.8655, -0.4997, 0.03489, -0.8639, -0.4988, 0.06953, -0.7054, -0.7054, 0.06953, 0.2582, 0.9638, -0.06644, 0.0, 0.9978, -0.06644, 0.0, 0.9978, -0.06644, 0.2582, 0.9638, -0.06644, 0.998, 0.0437, 0.04643, 0.9527, -0.3005, 0.04643, 0.9636, -0.2582, 0.06953, 0.9976, 0.0, 0.06953, 0.0, 0.9978, -0.06644, -0.2582, 0.9638, -0.06644, -0.2582, 0.9638, -0.06644, 0.0, 0.9978, -0.06644, -0.9527, 0.3005, 0.04643, -0.8655, 0.4997, 0.03489, -0.8639, 0.4988, 0.06953, -0.9636, 0.2582, 0.06953, 0.4997, -0.8655, 0.03489, 0.2587, -0.9653, 0.03489, 0.2582, -0.9636, 0.06953, 0.4988, -0.8639, 0.06953, 0.3005, 0.9527, 0.04643, 0.4997, 0.8655, 0.03489, 0.4988, 0.8639, 0.06953, 0.2582, 0.9636, 0.06953, -0.2582, 0.9638, -0.06644, -0.4989, 0.8641, -0.06644, -0.4989, 0.8641, -0.06644, -0.2582, 0.9638, -0.06644, 0.0, -0.9978, -0.06644, 0.2582, -0.9638, -0.06644, 0.2582, -0.9638, -0.06644, 0.0, -0.9978, -0.06644, -0.2587, 0.9653, 0.03489, -0.0437, 0.998, 0.04643, 0.0, 0.9976, 0.06953, -0.2582, 0.9636, 0.06953, -0.4997, -0.8655, 0.03489, -0.7067, -0.7067, 0.03489, -0.7054, -0.7054, 0.06953, -0.4988, -0.8639, 0.06953, -0.4989, 0.8641, -0.06644, -0.7055, 0.7055, -0.06644, -0.7055, 0.7055, -0.06644, -0.4989, 0.8641, -0.06644, 0.9653, 0.2587, 0.03489, 0.998, 0.0437, 0.04643, 0.9976, 0.0, 0.06953, 0.9636, 0.2582, 0.06953, 0.2582, -0.9638, -0.06644, 0.4989, -0.8641, -0.06644, 0.4989, -0.8641, -0.06644, 0.2582, -0.9638, -0.06644, -0.7055, 0.7055, -0.06644, -0.8641, 0.4989, -0.06644, -0.8641, 0.4989, -0.06644, -0.7055, 0.7055, -0.06644, -0.998, -0.0437, 0.04643, -0.9527, 0.3005, 0.04643, -0.9636, 0.2582, 0.06953, -0.9976, 0.0, 0.06953, 0.4989, -0.8641, -0.06644, 0.7055, -0.7055, -0.06644, 0.7055, -0.7055, -0.06644, 0.4989, -0.8641, -0.06644, 0.7067, -0.7067, 0.03489, 0.4997, -0.8655, 0.03489, 0.4988, -0.8639, 0.06953, 0.7054, -0.7054, 0.06953, -0.8641, 0.4989, -0.06644, -0.9638, 0.2582, -0.06644, -0.9638, 0.2582, -0.06644, -0.8641, 0.4989, -0.06644, 0.7055, -0.7055, -0.06644, 0.8641, -0.4989, -0.06644, 0.8641, -0.4989, -0.06644, 0.7055, -0.7055, -0.06644, -0.0437, 0.998, 0.04643, 0.3005, 0.9527, 0.04643, 0.2582, 0.9636, 0.06953, 0.0, 0.9976, 0.06953, -0.4997, 0.8655, 0.03489, -0.2587, 0.9653, 0.03489, -0.2582, 0.9636, 0.06953, -0.4988, 0.8639, 0.06953, -0.7071, -0.7071, 0.0, -0.5, -0.866, 0.0, -0.5, -0.866, 0.0, -0.7071, -0.7071, 0.0, -0.8644, -0.499, 0.06172, -0.9641, -0.2583, 0.06172, -0.9641, -0.2583, 0.06172, -0.8644, -0.499, 0.06172, 0.866, 0.5, 0.0, 0.7071, 0.7071, 0.0, 0.7071, 0.7071, 0.0, 0.866, 0.5, 0.0, 0.499, 0.8644, 0.06172, 0.7058, 0.7058, 0.06172, 0.7058, 0.7058, 0.06172, 0.499, 0.8644, 0.06172, -0.5, -0.866, 0.0, -0.2588, -0.9659, 0.0, -0.2588, -0.9659, 0.0, -0.5, -0.866, 0.0, -0.7058, -0.7058, 0.06172, -0.8644, -0.499, 0.06172, -0.8644, -0.499, 0.06172, -0.7058, -0.7058, 0.06172, 0.7071, 0.7071, 0.0, 0.5, 0.866, 0.0, 0.5, 0.866, 0.0, 0.7071, 0.7071, 0.0, 0.2583, 0.9641, 0.06172, 0.499, 0.8644, 0.06172, 0.499, 0.8644, 0.06172, 0.2583, 0.9641, 0.06172, -0.2588, -0.9659, 0.0, 0.0, -1.0, 0.0, 0.0, -1.0, 0.0, -0.2588, -0.9659, 0.0, -0.499, -0.8644, 0.06172, -0.7058, -0.7058, 0.06172, -0.7058, -0.7058, 0.06172, -0.499, -0.8644, 0.06172, 0.5, 0.866, 0.0, 0.2588, 0.9659, 0.0, 0.2588, 0.9659, 0.0, 0.5, 0.866, 0.0, 0.0, 0.9981, 0.06172, 0.2583, 0.9641, 0.06172, 0.2583, 0.9641, 0.06172, 0.0, 0.9981, 0.06172, -0.2583, -0.9641, 0.06172, -0.499, -0.8644, 0.06172, -0.499, -0.8644, 0.06172, -0.2583, -0.9641, 0.06172, 0.2588, 0.9659, 0.0, 0.0, 1.0, 0.0, 0.0, 1.0, 0.0, 0.2588, 0.9659, 0.0, 0.0, -0.9981, 0.06172, -0.2583, -0.9641, 0.06172, -0.2583, -0.9641, 0.06172, 0.0, -0.9981, 0.06172, 0.0, 1.0, 0.0, -0.2588, 0.9659, 0.0, -0.2588, 0.9659, 0.0, 0.0, 1.0, 0.0, 0.2583, -0.9641, 0.06172, 0.0, -0.9981, 0.06172, 0.0, -0.9981, 0.06172, 0.2583, -0.9641, 0.06172, -0.2588, 0.9659, 0.0, -0.5, 0.866, 0.0, -0.5, 0.866, 0.0, -0.2588, 0.9659, 0.0, 0.0, -1.0, 0.0, 0.2588, -0.9659, 0.0, 0.2588, -0.9659, 0.0, 0.0, -1.0, 0.0, 0.499, -0.8644, 0.06172, 0.2583, -0.9641, 0.06172, 0.2583, -0.9641, 0.06172, 0.499, -0.8644, 0.06172, -0.5, 0.866, 0.0, -0.7071, 0.7071, 0.0, -0.7071, 0.7071, 0.0, -0.5, 0.866, 0.0, -0.2583, 0.9641, 0.06172, 0.0, 0.9981, 0.06172, 0.0, 0.9981, 0.06172, -0.2583, 0.9641, 0.06172, 0.2588, -0.9659, 0.0, 0.5, -0.866, 0.0, 0.5, -0.866, 0.0, 0.2588, -0.9659, 0.0, 0.7058, -0.7058, 0.06172, 0.499, -0.8644, 0.06172, 0.499, -0.8644, 0.06172, 0.7058, -0.7058, 0.06172, -7.855e-08, 0.0, -1.0, 0.0, 0.0, -1.0, 0.0, 0.0, -1.0, -7.855e-08, 0.0, -1.0, 2.422e-13, 0.0, -1.0, -7.855e-08, 0.0, -1.0, -7.855e-08, 0.0, -1.0, 1.48e-13, 0.0, -1.0, 7.855e-08, 0.0, -1.0, 2.422e-13, 0.0, -1.0, 1.48e-13, 0.0, -1.0, 7.855e-08, 0.0, -1.0, 0.0, 0.0, -1.0, 7.855e-08, 0.0, -1.0, 7.855e-08, 0.0, -1.0, 0.0, 0.0, -1.0, -1.571e-07, 0.0, -1.0, 0.0, 0.0, -1.0, 0.0, 0.0, -1.0, -1.571e-07, 0.0, -1.0, -1.571e-07, 0.0, -1.0, -1.571e-07, 0.0, -1.0, -1.571e-07, 0.0, -1.0, -1.571e-07, 0.0, -1.0, 0.0, 0.0, -1.0, -1.571e-07, 0.0, -1.0, -1.571e-07, 0.0, -1.0, 0.0, 0.0, -1.0, -1.571e-07, 0.0, -1.0, 0.0, 0.0, -1.0, 0.0, 0.0, -1.0, -1.571e-07, 0.0, -1.0, -1.571e-07, 0.0, -1.0, -1.571e-07, 0.0, -1.0, -1.571e-07, 0.0, -1.0, -1.571e-07, 0.0, -1.0, -7.855e-08, 0.0, -1.0, -1.571e-07, 0.0, -1.0, -1.571e-07, 0.0, -1.0, -7.855e-08, 0.0, -1.0, -7.855e-08, 0.0, -1.0, -7.855e-08, 0.0, -1.0, -7.855e-08, 0.0, -1.0, -7.855e-08, 0.0, -1.0, 0.0, 0.0, -1.0, -7.855e-08, 0.0, -1.0, -7.855e-08, 0.0, -1.0, 0.0, 0.0, -1.0, 7.855e-08, 0.0, -1.0, 0.0, 0.0, -1.0, 0.0, 0.0, -1.0, 7.855e-08, 0.0, -1.0, -2.422e-13, 0.0, -1.0, 7.855e-08, 0.0, -1.0, 7.855e-08, 0.0, -1.0, -1.48e-13, 0.0, -1.0, -7.855e-08, 0.0, -1.0, -2.422e-13, 0.0, -1.0, -1.48e-13, 0.0, -1.0, -7.855e-08, 0.0, -1.0, 0.0, 0.0, -1.0, -7.855e-08, 0.0, -1.0, -7.855e-08, 0.0, -1.0, 0.0, 0.0, -1.0, 0.0, 0.0, -1.0, 0.0, 0.0, -1.0, 0.0, 0.0, -1.0, 0.0, 0.0, -1.0, 1.571e-07, 0.0, -1.0, 0.0, 0.0, -1.0, 0.0, 0.0, -1.0, 1.571e-07, 0.0, -1.0, 1.571e-07, 0.0, -1.0, 1.571e-07, 0.0, -1.0, 1.571e-07, 0.0, -1.0, 1.571e-07, 0.0, -1.0, 1.571e-07, 0.0, -1.0, 1.571e-07, 0.0, -1.0, 1.571e-07, 0.0, -1.0, 1.571e-07, 0.0, -1.0, 1.571e-07, 0.0, -1.0, 1.571e-07, 0.0, -1.0, 1.571e-07, 0.0, -1.0, 1.571e-07, 0.0, -1.0, 7.855e-08, 0.0, -1.0, 1.571e-07, 0.0, -1.0, 1.571e-07, 0.0, -1.0, 7.855e-08, 0.0, -1.0, 7.855e-08, 0.0, -1.0, 7.855e-08, 0.0, -1.0, 7.855e-08, 0.0, -1.0, 7.855e-08, 0.0, -1.0, 0.0, 0.0, -1.0, 7.855e-08, 0.0, -1.0, 7.855e-08, 0.0, -1.0, 0.0, 0.0, -1.0, -0.2582, -0.9638, -0.06644, 0.0, -0.9978, -0.06644, 0.0, -0.9978, -0.06644, -0.2582, -0.9638, -0.06644, 0.2587, -0.9653, 0.03489, 0.0437, -0.998, 0.04643, 0.0, -0.9976, 0.06953, 0.2582, -0.9636, 0.06953, -0.8655, 0.4997, 0.03489, -0.7067, 0.7067, 0.03489, -0.7054, 0.7054, 0.06953, -0.8639, 0.4988, 0.06953, 0.7055, 0.7055, -0.06644, 0.4989, 0.8641, -0.06644, 0.4989, 0.8641, -0.06644, 0.7055, 0.7055, -0.06644, -0.4989, -0.8641, -0.06644, -0.2582, -0.9638, -0.06644, -0.2582, -0.9638, -0.06644, -0.4989, -0.8641, -0.06644, 0.9527, -0.3005, 0.04643, 0.8655, -0.4997, 0.03489, 0.8639, -0.4988, 0.06953, 0.9636, -0.2582, 0.06953, 0.8641, 0.4989, -0.06644, 0.7055, 0.7055, -0.06644, 0.7055, 0.7055, -0.06644, 0.8641, 0.4989, -0.06644, -0.8655, -0.4997, 0.03489, -0.9653, -0.2587, 0.03489, -0.9636, -0.2582, 0.06953, -0.8639, -0.4988, 0.06953, -0.7055, -0.7055, -0.06644, -0.4989, -0.8641, -0.06644, -0.4989, -0.8641, -0.06644, -0.7055, -0.7055, -0.06644, 0.9638, 0.2582, -0.06644, 0.8641, 0.4989, -0.06644, 0.8641, 0.4989, -0.06644, 0.9638, 0.2582, -0.06644, 0.7067, 0.7067, 0.03489, 0.8655, 0.4997, 0.03489, 0.8639, 0.4988, 0.06953, 0.7054, 0.7054, 0.06953, -0.8641, -0.4989, -0.06644, -0.7055, -0.7055, -0.06644, -0.7055, -0.7055, -0.06644, -0.8641, -0.4989, -0.06644, 0.0437, -0.998, 0.04643, -0.3005, -0.9527, 0.04643, -0.2582, -0.9636, 0.06953, 0.0, -0.9976, 0.06953, -0.7067, 0.7067, 0.03489, -0.4997, 0.8655, 0.03489, -0.4988, 0.8639, 0.06953, -0.7054, 0.7054, 0.06953, 0.9978, 0.0, -0.06644, 0.9638, 0.2582, -0.06644, 0.9638, 0.2582, -0.06644, 0.9978, 0.0, -0.06644, -0.9638, -0.2582, -0.06644, -0.8641, -0.4989, -0.06644, -0.8641, -0.4989, -0.06644, -0.9638, -0.2582, -0.06644, 0.8655, -0.4997, 0.03489, 0.7067, -0.7067, 0.03489, 0.7054, -0.7054, 0.06953, 0.8639, -0.4988, 0.06953, 0.9638, -0.2582, -0.06644, 0.9978, 0.0, -0.06644, 0.9978, 0.0, -0.06644, 0.9638, -0.2582, -0.06644, -0.9653, -0.2587, 0.03489, -0.998, -0.0437, 0.04643, -0.9976, 0.0, 0.06953, -0.9636, -0.2582, 0.06953, -0.9978, 0.0, -0.06644, -0.9638, -0.2582, -0.06644, -0.9638, -0.2582, -0.06644, -0.9978, 0.0, -0.06644, 0.8641, -0.4989, -0.06644, 0.9638, -0.2582, -0.06644, 0.9638, -0.2582, -0.06644, 0.8641, -0.4989, -0.06644, 0.8655, 0.4997, 0.03489, 0.9653, 0.2587, 0.03489, 0.9636, 0.2582, 0.06953, 0.8639, 0.4988, 0.06953, -0.9638, 0.2582, -0.06644, -0.9978, 0.0, -0.06644, -0.9978, 0.0, -0.06644, -0.9638, 0.2582, -0.06644, -0.3005, -0.9527, 0.04643, -0.4997, -0.8655, 0.03489, -0.4988, -0.8639, 0.06953, -0.2582, -0.9636, 0.06953, 1.545e-08, -2.321e-07, -1.0, -4.636e-08, -2.242e-07, -1.0, -4.636e-08, -2.242e-07, -1.0, 1.545e-08, -2.321e-07, -1.0, -4.636e-08, -2.242e-07, -1.0, -1.545e-07, -2.01e-07, -1.0, -1.545e-07, -2.01e-07, -1.0, -4.636e-08, -2.242e-07, -1.0, -1.545e-07, -2.01e-07, -1.0, -2.473e-07, -1.641e-07, -1.0, -2.473e-07, -1.641e-07, -1.0, -1.545e-07, -2.01e-07, -1.0, -2.473e-07, -1.641e-07, -1.0, -2.473e-07, -1.161e-07, -1.0, -2.473e-07, -1.161e-07, -1.0, -2.473e-07, -1.641e-07, -1.0, -2.473e-07, -1.161e-07, -1.0, -2.473e-07, -6.007e-08, -1.0, -2.473e-07, -6.007e-08, -1.0, -2.473e-07, -1.161e-07, -1.0, -2.473e-07, -6.007e-08, -1.0, -2.473e-07, 0.0, -1.0, -2.473e-07, 0.0, -1.0, -2.473e-07, -6.007e-08, -1.0, -2.473e-07, 0.0, -1.0, -2.473e-07, 6.007e-08, -1.0, -2.473e-07, 6.007e-08, -1.0, -2.473e-07, 0.0, -1.0, -2.473e-07, 6.007e-08, -1.0, -2.473e-07, 1.161e-07, -1.0, -2.473e-07, 1.161e-07, -1.0, -2.473e-07, 6.007e-08, -1.0, -2.473e-07, 1.161e-07, -1.0, -2.473e-07, 1.641e-07, -1.0, -2.473e-07, 1.641e-07, -1.0, -2.473e-07, 1.161e-07, -1.0, -2.473e-07, 1.641e-07, -1.0, -1.855e-07, 2.01e-07, -1.0, -1.855e-07, 2.01e-07, -1.0, -2.473e-07, 1.641e-07, -1.0, -1.855e-07, 2.01e-07, -1.0, -9.273e-08, 2.242e-07, -1.0, -9.273e-08, 2.242e-07, -1.0, -1.855e-07, 2.01e-07, -1.0, -9.273e-08, 2.242e-07, -1.0, -1.545e-08, 2.321e-07, -1.0, -1.545e-08, 2.321e-07, -1.0, -9.273e-08, 2.242e-07, -1.0, -1.545e-08, 2.321e-07, -1.0, 4.636e-08, 2.242e-07, -1.0, 4.636e-08, 2.242e-07, -1.0, -1.545e-08, 2.321e-07, -1.0, 4.636e-08, 2.242e-07, -1.0, 1.545e-07, 2.01e-07, -1.0, 1.545e-07, 2.01e-07, -1.0, 4.636e-08, 2.242e-07, -1.0, 1.545e-07, 2.01e-07, -1.0, 2.473e-07, 1.641e-07, -1.0, 2.473e-07, 1.641e-07, -1.0, 1.545e-07, 2.01e-07, -1.0, 2.473e-07, 1.641e-07, -1.0, 2.473e-07, 1.161e-07, -1.0, 2.473e-07, 1.161e-07, -1.0, 2.473e-07, 1.641e-07, -1.0, 2.473e-07, 1.161e-07, -1.0, 2.473e-07, 6.007e-08, -1.0, 2.473e-07, 6.007e-08, -1.0, 2.473e-07, 1.161e-07, -1.0, 2.473e-07, 6.007e-08, -1.0, 2.473e-07, 0.0, -1.0, 2.473e-07, 0.0, -1.0, 2.473e-07, 6.007e-08, -1.0, 2.473e-07, 0.0, -1.0, 2.473e-07, -6.007e-08, -1.0, 2.473e-07, -6.007e-08, -1.0, 2.473e-07, 0.0, -1.0, 2.473e-07, -6.007e-08, -1.0, 2.473e-07, -1.161e-07, -1.0, 2.473e-07, -1.161e-07, -1.0, 2.473e-07, -6.007e-08, -1.0, 2.473e-07, -1.161e-07, -1.0, 2.473e-07, -1.641e-07, -1.0, 2.473e-07, -1.641e-07, -1.0, 2.473e-07, -1.161e-07, -1.0, 2.473e-07, -1.641e-07, -1.0, 1.855e-07, -2.01e-07, -1.0, 1.855e-07, -2.01e-07, -1.0, 2.473e-07, -1.641e-07, -1.0, 1.855e-07, -2.01e-07, -1.0, 9.273e-08, -2.242e-07, -1.0, 9.273e-08, -2.242e-07, -1.0, 1.855e-07, -2.01e-07, -1.0, 9.273e-08, -2.242e-07, -1.0, 1.545e-08, -2.321e-07, -1.0, 1.545e-08, -2.321e-07, -1.0, 9.273e-08, -2.242e-07, -1.0, 0.7058, 0.7058, 0.06172, 0.8644, 0.499, 0.06172, 0.8644, 0.499, 0.06172, 0.7058, 0.7058, 0.06172, 0.9659, 0.2588, 0.0, 0.866, 0.5, 0.0, 0.866, 0.5, 0.0, 0.9659, 0.2588, 0.0, -0.9641, -0.2583, 0.06172, -0.9981, 0.0, 0.06172, -0.9981, 0.0, 0.06172, -0.9641, -0.2583, 0.06172, -0.866, -0.5, 0.0, -0.7071, -0.7071, 0.0, -0.7071, -0.7071, 0.0, -0.866, -0.5, 0.0, 0.8644, 0.499, 0.06172, 0.9641, 0.2583, 0.06172, 0.9641, 0.2583, 0.06172, 0.8644, 0.499, 0.06172, 1.0, -2.392e-09, 0.0, 0.9659, 0.2588, 0.0, 0.9659, 0.2588, 0.0, 1.0, 0.0, 0.0, -0.9981, 0.0, 0.06172, -0.9641, 0.2583, 0.06172, -0.9641, 0.2583, 0.06172, -0.9981, 0.0, 0.06172, -0.9659, -0.2588, 0.0, -0.866, -0.5, 0.0, -0.866, -0.5, 0.0, -0.9659, -0.2588, 0.0, 0.9641, 0.2583, 0.06172, 0.9981, 0.0, 0.06172, 0.9981, 0.0, 0.06172, 0.9641, 0.2583, 0.06172, 0.9659, -0.2588, 0.0, 1.0, -2.392e-09, 0.0, 1.0, 0.0, 0.0, 0.9659, -0.2588, 0.0, -0.9641, 0.2583, 0.06172, -0.8644, 0.499, 0.06172, -0.8644, 0.499, 0.06172, -0.9641, 0.2583, 0.06172, -1.0, 2.392e-09, 0.0, -0.9659, -0.2588, 0.0, -0.9659, -0.2588, 0.0, -1.0, 0.0, 0.0, 0.9981, 0.0, 0.06172, 0.9641, -0.2583, 0.06172, 0.9641, -0.2583, 0.06172, 0.9981, 0.0, 0.06172, 0.866, -0.5, 0.0, 0.9659, -0.2588, 0.0, 0.9659, -0.2588, 0.0, 0.866, -0.5, 0.0, -0.8644, 0.499, 0.06172, -0.7058, 0.7058, 0.06172, -0.7058, 0.7058, 0.06172, -0.8644, 0.499, 0.06172, -0.9659, 0.2588, 0.0, -1.0, 2.392e-09, 0.0, -1.0, 0.0, 0.0, -0.9659, 0.2588, 0.0, 0.9641, -0.2583, 0.06172, 0.8644, -0.499, 0.06172, 0.8644, -0.499, 0.06172, 0.9641, -0.2583, 0.06172, 0.7071, -0.7071, 0.0, 0.866, -0.5, 0.0, 0.866, -0.5, 0.0, 0.7071, -0.7071, 0.0, -0.7058, 0.7058, 0.06172, -0.499, 0.8644, 0.06172, -0.499, 0.8644, 0.06172, -0.7058, 0.7058, 0.06172, -0.866, 0.5, 0.0, -0.9659, 0.2588, 0.0, -0.9659, 0.2588, 0.0, -0.866, 0.5, 0.0, 0.8644, -0.499, 0.06172, 0.7058, -0.7058, 0.06172, 0.7058, -0.7058, 0.06172, 0.8644, -0.499, 0.06172, 0.5, -0.866, 0.0, 0.7071, -0.7071, 0.0, 0.7071, -0.7071, 0.0, 0.5, -0.866, 0.0, -0.499, 0.8644, 0.06172, -0.2583, 0.9641, 0.06172, -0.2583, 0.9641, 0.06172, -0.499, 0.8644, 0.06172, -0.7071, 0.7071, 0.0, -0.866, 0.5, 0.0, -0.866, 0.5, 0.0, -0.7071, 0.7071, 0.0, 0.1305, 0.9914, 0.0, 0.1305, 0.9914, 0.0, 0.1305, 0.9914, 0.0, 0.1305, 0.9914, 0.0, 0.9914, -0.1305, 0.0, 0.9914, -0.1305, 0.0, 0.9914, -0.1305, 0.0, 0.9914, -0.1305, 0.0, -0.1305, -0.9914, 0.0, -0.1305, -0.9914, 0.0, -0.1305, -0.9914, 0.0, -0.1305, -0.9914, 0.0, -0.9914, 0.1305, 0.0, -0.9914, 0.1305, 0.0, -0.9914, 0.1305, 0.0, -0.9914, 0.1305, 0.0, 3.693e-09, -1.0, 0.0, 3.693e-09, -1.0, 0.0, 3.693e-09, -1.0, 0.0, 3.693e-09, -1.0, 0.0, 0.9659, -0.2588, 0.0, 0.9659, -0.2588, 0.0, 0.9659, -0.2588, 0.0, 0.9659, -0.2588, 0.0, -0.8546, 0.1125, -0.5069, -0.8546, 0.1125, -0.5069, -0.8546, 0.1125, -0.5069, -0.8546, 0.1125, -0.5069, 3.693e-09, 1.0, 0.0, 3.693e-09, 1.0, 0.0, 3.693e-09, 1.0, 0.0, 3.693e-09, 1.0, 0.0, 0.9226, -0.1215, 0.3662, 0.9226, -0.1215, 0.3662, 0.9226, -0.1215, 0.3662, 0.9226, -0.1215, 0.3662, 0.8546, -0.1125, -0.5069, 0.8546, -0.1125, -0.5069, 0.8546, -0.1125, -0.5069, 0.8546, -0.1125, -0.5069, 0.2588, 0.9659, 0.0, 0.2588, 0.9659, 0.0, 0.2588, 0.9659, 0.0, 0.2588, 0.9659, 0.0, -0.9226, 0.1215, 0.3662, -0.9226, 0.1215, 0.3662, -0.9226, 0.1215, 0.3662, -0.9226, 0.1215, 0.3662, -0.2588, -0.9659, 0.0, -0.2588, -0.9659, 0.0, -0.2588, -0.9659, 0.0, -0.2588, -0.9659, 0.0, 1.0, -2.216e-08, 0.0, 1.0, -2.216e-08, 0.0, 1.0, -2.216e-08, 0.0, 1.0, -2.216e-08, 0.0, 0.1125, 0.8546, -0.5069, 0.1125, 0.8546, -0.5069, 0.1125, 0.8546, -0.5069, 0.1125, 0.8546, -0.5069, -0.1125, -0.8546, -0.5069, -0.1125, -0.8546, -0.5069, -0.1125, -0.8546, -0.5069, -0.1125, -0.8546, -0.5069])] * 3)])

# ---- curves / text
txt_text_001 = bpy.data.curves.new('Text.001', 'FONT')
txt_text_001.dimensions = '2D'
txt_text_001.body = "Directions:\nImport your part model and textures.\nAssign the KSP2 Paintable Material to your model. \nSwitch to the TEXTURE SETUP tab to setup your textures.\n\nNext, choose the camera setup you want to use for the icon.\nSelect a camera by clicking the green camera icon beside the camera object\nin the outliner. You can preview the render by pressing 0 on your numpad. \n\nAfter everything is setup, press F12 to render.\nYou can save the icon to your computer from there.\n\nIf part does not fit in frame:\n go to the camera's settings and adjust orthographic scale."
txt_text_001.align_x = 'CENTER'
txt_text_001.size = 0.42

# ---- objects
ob_itdp = bpy.data.objects.new('ITDP', me_cube_001)
ob_port = bpy.data.objects.new('Port', me_cylindre_003)
ob_sun = bpy.data.objects.new('Sun', light_sun)
ob_camera_setup1 = bpy.data.objects.new('Camera Setup1', cam_camera)
ob_camera_setup2 = bpy.data.objects.new('Camera Setup2', cam_camera_001)
ob_camera_setup3 = bpy.data.objects.new('Camera Setup3', cam_camera_002)
ob_camera_setup4 = bpy.data.objects.new('Camera Setup4', cam_camera_003)
ob_camera_setup5 = bpy.data.objects.new('Camera Setup5', cam_camera_004)
ob_camera_setup6 = bpy.data.objects.new('Camera Setup6', cam_camera_005)
ob_camera_setup7 = bpy.data.objects.new('Camera Setup7', cam_camera_006)
ob_directions = bpy.data.objects.new('Directions', txt_text_001)

# ---- transforms, parenting, visibility, modifiers, constraints
ob_itdp.location = (0.0, 0.0, 0.0)
ob_itdp.rotation_euler = (-1.629e-07, 0.0, 0.0)
ob_itdp.scale = (0.3308, 0.3308, 0.0261)
ob_itdp.color = (0.8, 0.8, 0.8, 1.0)
ob_port.location = (0.0, 0.0, 0.04209)
ob_port.rotation_euler = (-4.443e-08, -5.468e-09, 0.1298)
ob_port.scale = (-0.2522, -0.2522, -0.03979)
ob_port.color = (0.8, 0.8, 0.8, 1.0)
ob_sun.location = (-0.9137, 2.846, 3.758)
ob_sun.rotation_euler = (-0.6115, -0.0295, -5.959)
ob_camera_setup1.location = (1.192e-07, -9.283, -5.359)
ob_camera_setup1.rotation_euler = (2.185, -0.5198, -0.3368)
ob_camera_setup2.location = (0.0, -6.13, 2.708)
ob_camera_setup2.rotation_euler = (1.075, 0.0, 0.0)
ob_camera_setup3.location = (4.334, -6.783, 2.708)
ob_camera_setup3.rotation_euler = (1.075, -0.0, 0.7854)
ob_camera_setup4.location = (0.0, -6.13, 2.708)
ob_camera_setup4.rotation_euler = (0.3109, 1.133, -1.511)
ob_camera_setup5.location = (-4.183, -4.141, 3.158)
ob_camera_setup5.rotation_euler = (1.075, -0.0, -0.7854)
ob_camera_setup6.location = (1.801, -3.349, 4.151)
ob_camera_setup6.rotation_euler = (-0.6078, -0.4048, -3.137)
ob_camera_setup7.location = (-1.837, -5.577, 2.754)
ob_camera_setup7.rotation_euler = (2.886, -2.002, -1.572)
ob_directions.location = (-8.965, 0.0, 2.324)
ob_directions.rotation_euler = (1.571, -0.0, 0.0)
ob_directions.hide_render = True

# ---- collection membership
col_add_model_here.objects.link(ob_itdp)
col_add_model_here.objects.link(ob_port)
col_lighting___cameras.objects.link(ob_sun)
col_lighting___cameras.objects.link(ob_camera_setup1)
col_lighting___cameras.objects.link(ob_camera_setup2)
col_lighting___cameras.objects.link(ob_camera_setup3)
col_lighting___cameras.objects.link(ob_camera_setup4)
col_lighting___cameras.objects.link(ob_camera_setup5)
col_lighting___cameras.objects.link(ob_camera_setup6)
col_lighting___cameras.objects.link(ob_camera_setup7)
col_directions.objects.link(ob_directions)

# ---- scene / render settings (as saved in the file)
scene.camera = ob_camera_setup5
scene.frame_start = 1; scene.frame_end = 250; scene.frame_set(29)
scene.render.engine = 'BLENDER_EEVEE_NEXT'
scene.render.resolution_x = 512
scene.render.resolution_y = 512
scene.render.film_transparent = True
scene.render.line_thickness = 5.0
scene.cycles.sampling_pattern = 'TABULATED_SOBOL'
scene.cycles.use_light_tree = False
scene.eevee.use_gtao = True
scene.eevee.use_raytracing = True
scene.view_settings.view_transform = 'Filmic'
bpy.context.view_layer.update()
